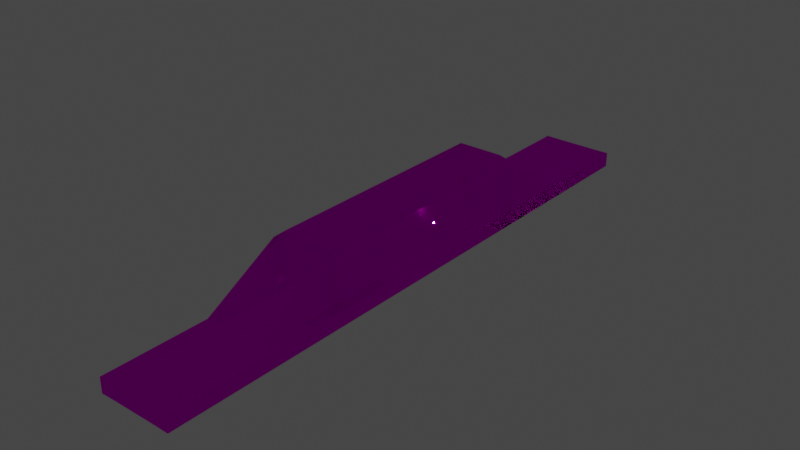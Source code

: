 # Source: segmentTunnel_centered.blend  (saved by Blender 3.4.6; exported with 4.5.12 LTS)
import bpy
from mathutils import Matrix  # noqa: F401  (used for matrix-valued properties, if any)

bpy.ops.wm.read_factory_settings(use_empty=True)
scene = bpy.context.scene
scene.name = 'Scene'

# ---- collections
col_collection = bpy.data.collections.new('Collection'); scene.collection.children.link(col_collection)

# ---- images (referenced by path relative to the original .blend; pixels are not part of the script)
import os
ASSET_DIR = os.environ.get("B2B_ASSET_DIR", "")  # directory of the original .blend (textures are referenced by path, not embedded)
HERE = os.path.dirname(os.path.abspath(__file__))  # packed textures are extracted next to this script under _unpacked/

def load_image(name, relpath, width, height, colorspace="sRGB"):
    """Load a texture the original file referenced (path relative to the .blend, or extracted next to this script)."""
    p = next((c for c in (os.path.join(HERE, relpath), os.path.join(ASSET_DIR, relpath)) if relpath and os.path.exists(c)), "")
    if p:
        img = bpy.data.images.load(p, check_existing=True)
        img.name = name
    else:  # same state as the original file: an image datablock whose file is absent (Cycles renders it pink)
        img = bpy.data.images.new(name, width, height)
        img.source = "FILE"
        img.filepath = "//" + (relpath or name)
    img.colorspace_settings.name = colorspace
    return img
img_glassbricks_basecolor_4k_jpg = load_image('glassbricks_basecolor-4k.jpg', 'glassbricks_basecolor-4k.jpg', 1024, 1024, 'sRGB')
img_glassbricks_height_4k_jpg = load_image('glassbricks_height-4k.jpg', 'glassbricks_height-4k.jpg', 1024, 1024, 'sRGB')
img_glassbricks_normal_4k_jpg = load_image('glassbricks_normal-4k.jpg', 'glassbricks_normal-4k.jpg', 1024, 1024, 'sRGB')

# ---- materials (node trees are filled in below, after node groups)
mat_glass_bricks_damaged = bpy.data.materials.new('Glass bricks damaged')
mat_glass_bricks_damaged.displacement_method = 'BOTH'

# ---- material node trees
mat_glass_bricks_damaged.use_nodes = True; mat_glass_bricks_damaged.node_tree.nodes.clear()
_N = mat_glass_bricks_damaged.node_tree.nodes; _L = mat_glass_bricks_damaged.node_tree.links
n0 = _N.new('ShaderNodeOutputMaterial'); n0.name = 'Material Output'; n0.location = (400, 300)
n1 = _N.new('ShaderNodeMixShader'); n1.name = 'Mix Shader'; n1.location = (180, 276)
n1.inputs[0].default_value = 0.04167
n2 = _N.new('ShaderNodeBsdfAnisotropic'); n2.name = 'Glossy BSDF'; n2.location = (-41, 88)
n2.distribution = 'GGX'
n2.inputs[1].default_value = 0.2385
n3 = _N.new('ShaderNodeDisplacement'); n3.name = 'Displacement'; n3.location = (265, 56)
n3.inputs[2].default_value = 0.03
n4 = _N.new('ShaderNodeBsdfGlass'); n4.name = 'Glass BSDF'; n4.location = (-50, 305)
n4.distribution = 'BECKMANN'
n4.inputs[2].default_value = 1.1
n5 = _N.new('ShaderNodeMapping'); n5.name = 'Mapping'; n5.location = (-1144, -31)
n6 = _N.new('ShaderNodeTexCoord'); n6.name = 'Texture Coordinate'; n6.location = (-1324, -31)
n7 = _N.new('ShaderNodeTexImage'); n7.name = 'Image Texture'; n7.location = (-511, 266)
n7.image = img_glassbricks_basecolor_4k_jpg
n8 = _N.new('ShaderNodeTexImage'); n8.name = 'Image Texture.001'; n8.location = (-114, -137)
n8.image = img_glassbricks_height_4k_jpg
n9 = _N.new('ShaderNodeNormalMap'); n9.name = 'Normal Map'; n9.location = (-209, -30)
n10 = _N.new('ShaderNodeMath'); n10.name = 'Math'; n10.location = (-527, -33)
n10.operation = 'SUBTRACT'
n10.inputs[0].default_value = 1.0
n11 = _N.new('ShaderNodeCombineColor'); n11.name = 'Combine RGB'; n11.location = (-366, -36)
n12 = _N.new('ShaderNodeSeparateColor'); n12.name = 'Separate RGB'; n12.location = (-680, -34)
n13 = _N.new('ShaderNodeTexImage'); n13.name = 'Image Texture.002'; n13.location = (-985, -111)
n13.image = img_glassbricks_normal_4k_jpg
_L.new(n1.outputs[0], n0.inputs[0])
_L.new(n7.outputs[0], n4.inputs[0])
_L.new(n4.outputs[0], n1.inputs[1])
_L.new(n2.outputs[0], n1.inputs[2])
_L.new(n7.outputs[0], n2.inputs[0])
_L.new(n3.outputs[0], n0.inputs[2])
_L.new(n8.outputs[0], n3.inputs[0])
_L.new(n5.outputs[0], n7.inputs[0])
_L.new(n6.outputs[2], n5.inputs[0])
_L.new(n5.outputs[0], n13.inputs[0])
_L.new(n5.outputs[0], n8.inputs[0])
_L.new(n12.outputs[1], n10.inputs[1])
_L.new(n12.outputs[0], n11.inputs[0])
_L.new(n10.outputs[0], n11.inputs[1])
_L.new(n12.outputs[2], n11.inputs[2])
_L.new(n11.outputs[0], n9.inputs[1])
_L.new(n9.outputs[0], n2.inputs[4])
_L.new(n13.outputs[0], n12.inputs[0])
n0.is_active_output = True

# ---- world
world_world = bpy.data.worlds.new('World'); scene.world = world_world
world_world.use_nodes = True; world_world.node_tree.nodes.clear()
_N = world_world.node_tree.nodes; _L = world_world.node_tree.links
n0 = _N.new('ShaderNodeOutputWorld'); n0.name = 'World Output'; n0.location = (300, 300)
n1 = _N.new('ShaderNodeBackground'); n1.name = 'Background'; n1.location = (10, 300)
n1.inputs[0].default_value = (0.05088, 0.05088, 0.05088, 1.0)
_L.new(n1.outputs[0], n0.inputs[0])
n0.is_active_output = True
world_world.color = (0.05088, 0.05088, 0.05088)
world_world.use_sun_shadow = False
world_world.sun_shadow_jitter_overblur = 0.0

# ---- lights
light_light = bpy.data.lights.new('Light', 'POINT')
light_light.transmission_factor = 0.0
light_light.energy = 1000.0
light_light.shadow_soft_size = 0.1
light_light.shadow_maximum_resolution = 0.006
light_light.use_absolute_resolution = True

# ---- meshes
me_cube_007 = bpy.data.meshes.new('Cube.007')
me_cube_007.from_pydata([(-1.0, -1.0, -1.0), (-1.0, -1.0, 1.0), (-1.0, 1.0, -1.0), (-1.0, 1.0, 1.0), (1.0, -1.0, -1.0), (1.0, -1.0, 1.0), (1.0, 1.0, -1.0), (1.0, 1.0, 1.0), (-1.0, 0.0, -1.0), (-1.0, 0.0, 1.0), (1.0, 0.0, -1.0), (1.0, 0.0, 1.0), (-1.0, 0.05, 1.0), (-1.0, 0.1, 1.0), (-1.0, 0.15, 1.0), (-1.0, 0.2, 1.0), (-1.0, 0.25, 1.0), (-1.0, 0.3, 1.0), (-1.0, 0.35, 1.0), (-0.9999, 0.4, 0.9998), (-1.0, 0.45, 1.0), (-1.0, 0.5, 1.0), (-1.0, 0.55, 1.0), (-1.0, 0.6, 1.0), (-1.0, 0.65, 0.9999), (-1.0, 0.7, 1.0), (-1.0, 0.75, 1.0), (-1.0, 0.8, 1.0), (-1.0, 0.85, 1.0), (-1.0, 0.9, 1.0), (-1.0, 0.95, 1.0), (1.0, 0.05, -1.0), (1.0, 0.1, -1.0), (1.0, 0.15, -1.0), (1.0, 0.2, -1.0), (1.0, 0.25, -1.0), (1.0, 0.3, -1.0), (1.0, 0.35, -1.0), (1.0, 0.4, -1.0), (1.0, 0.45, -1.0), (1.0, 0.5, -1.0), (1.0, 0.55, -1.0), (1.0, 0.6, -1.0), (1.0, 0.65, -1.0), (1.0, 0.7, -1.0), (1.0, 0.75, -1.0), (1.0, 0.8, -1.0), (1.0, 0.85, -1.0), (1.0, 0.9, -1.0), (1.0, 0.95, -1.0), (-1.0, 0.95, -1.0), (-1.0, 0.9, -1.0), (-1.0, 0.85, -1.0), (-1.0, 0.8, -1.0), (-1.0, 0.75, -1.0), (-1.0, 0.7, -1.0), (-1.0, 0.65, -1.0), (-1.0, 0.6, -1.0), (-1.0, 0.55, -1.0), (-1.0, 0.5, -1.0), (-1.0, 0.45, -1.0), (-1.0, 0.4, -1.0), (-1.0, 0.35, -1.0), (-1.0, 0.3, -1.0), (-1.0, 0.25, -1.0), (-1.0, 0.2, -1.0), (-1.0, 0.15, -1.0), (-1.0, 0.1, -1.0), (-1.0, 0.05, -1.0), (1.0, 0.95, 1.0), (1.0, 0.9, 1.0), (1.0, 0.85, 1.0), (1.0, 0.8, 1.0), (1.0, 0.75, 1.0), (1.0, 0.7, 1.0), (1.0, 0.65, 1.0), (1.0, 0.6, 1.0), (1.0, 0.55, 1.0), (1.0, 0.5, 1.0), (1.0, 0.45, 1.0), (1.0, 0.4, 1.0), (1.0, 0.35, 1.0), (1.0, 0.3, 1.0), (1.0, 0.25, 1.0), (1.0, 0.2, 1.0), (1.0, 0.15, 1.0), (1.0, 0.1, 1.0), (1.0, 0.05, 1.0), (-1.0, -0.05, -1.0), (-1.0, -0.1, -1.0), (-1.0, -0.15, -1.0), (-1.0, -0.2, -1.0), (-1.0, -0.25, -1.0), (-1.0, -0.3, -1.0), (-1.0, -0.35, -1.0), (-1.0, -0.4, -1.0), (-1.0, -0.45, -1.0), (-1.0, -0.5, -1.0), (-1.0, -0.55, -1.0), (-1.0, -0.6, -1.0), (-1.0, -0.65, -1.0), (-1.0, -0.7, -1.0), (-1.0, -0.75, -1.0), (-1.0, -0.8, -1.0), (-1.0, -0.85, -1.0), (-1.0, -0.9, -1.0), (-1.0, -0.95, -1.0), (1.0, -0.05, 1.0), (1.0, -0.1, 1.0), (1.0, -0.15, 1.0), (1.0, -0.2, 1.0), (1.0, -0.25, 1.0), (1.0, -0.3, 1.0), (1.0, -0.35, 1.0), (1.0, -0.4, 1.0), (1.0, -0.45, 1.0), (1.0, -0.5, 1.0), (1.0, -0.55, 1.0), (1.0, -0.6, 1.0), (1.0, -0.65, 1.0), (1.0, -0.7, 1.0), (1.0, -0.75, 1.0), (1.0, -0.8, 1.0), (1.0, -0.85, 1.0), (1.0, -0.9, 1.0), (1.0, -0.95, 1.0), (-1.0, -0.95, 1.0), (-1.0, -0.9, 1.0), (-1.0, -0.85, 1.0), (-1.0, -0.8, 1.0), (-1.0, -0.75, 1.0), (-1.0, -0.7, 1.0), (-1.0, -0.65, 0.9999), (-1.0, -0.6, 1.0), (-1.0, -0.55, 1.0), (-1.0, -0.5, 1.0), (-1.0, -0.45, 1.0), (-1.0, -0.4, 0.9999), (-1.0, -0.35, 1.0), (-1.0, -0.3, 1.0), (-1.0, -0.25, 1.0), (-1.0, -0.2, 1.0), (-1.0, -0.15, 1.0), (-1.0, -0.1, 1.0), (-1.0, -0.05, 1.0), (1.0, -0.95, -1.0), (1.0, -0.9, -1.0), (1.0, -0.85, -1.0), (1.0, -0.8, -1.0), (1.0, -0.75, -1.0), (1.0, -0.7, -1.0), (1.0, -0.65, -1.0), (1.0, -0.6, -1.0), (1.0, -0.55, -1.0), (1.0, -0.5, -1.0), (1.0, -0.45, -1.0), (1.0, -0.4, -1.0), (1.0, -0.35, -1.0), (1.0, -0.3, -1.0), (1.0, -0.25, -1.0), (1.0, -0.2, -1.0), (1.0, -0.15, -1.0), (1.0, -0.1, -1.0), (1.0, -0.05, -1.0), (0.6, 1.0, -1.0), (0.2, 1.0, -1.0), (-0.2, 1.0, -1.0), (-0.6, 1.0, -1.0), (-0.6, 1.0, 1.0), (-0.2, 1.0, 1.0), (0.2, 1.0, 1.0), (0.6, 1.0, 1.0), (-0.6, -1.0, -1.0), (-0.2, -1.0, -1.0), (0.2, -1.0, -1.0), (0.6, -1.0, -1.0), (0.6, -1.0, 1.0), (0.2, -1.0, 1.0), (-0.2, -1.0, 1.0), (-0.6, -1.0, 1.0), (-0.6, 0.0, 1.0), (-0.2, 0.0, 1.0), (0.2, 0.0, 1.0), (0.6, 0.0, 1.0), (0.6, 0.0, -1.0), (0.2, 0.0, -1.0), (-0.2, 0.0, -1.0), (-0.6, 0.0, -1.0), (0.6, 0.95, -1.0), (0.2, 0.95, -1.0), (-0.2, 0.95, -1.0), (-0.6, 0.95, -1.0), (0.6, 0.9, -1.0), (0.2, 0.9, -1.0), (-0.2, 0.9, -1.0), (-0.6, 0.9, -1.0), (0.6, 0.85, -1.0), (0.2, 0.85, -1.0), (-0.2, 0.85, -1.0), (-0.6, 0.85, -1.0), (0.6, 0.8, -1.0), (0.2, 0.8, -1.0), (-0.2, 0.8, -1.0), (-0.6, 0.8, -1.0), (0.6, 0.75, -1.0), (0.2, 0.75, -1.0), (-0.2, 0.75, -1.0), (-0.6, 0.75, -1.0), (0.6, 0.7, -1.0), (0.2, 0.7, -1.0), (-0.2, 0.7, -1.0), (-0.6, 0.7, -1.0), (0.6, 0.65, -1.0), (0.2, 0.65, -1.0), (-0.2, 0.65, -1.0), (-0.6, 0.65, -1.0), (0.6, 0.6, -1.0), (0.2, 0.6, -1.0), (-0.2, 0.6, -1.0), (-0.6, 0.6, -1.0), (0.6, 0.55, -1.0), (0.2, 0.55, -1.0), (-0.2, 0.55, -1.0), (-0.6, 0.55, -1.0), (0.6, 0.5, -1.0), (0.2, 0.5, -1.0), (-0.2, 0.5, -1.0), (-0.6, 0.5, -1.0), (0.6, 0.45, -1.0), (0.2, 0.45, -1.0), (-0.2, 0.45, -1.0), (-0.6, 0.45, -1.0), (0.6, 0.4, -1.0), (0.2, 0.4, -1.0), (-0.2, 0.4, -1.0), (-0.6, 0.4, -1.0), (0.6, 0.35, -1.0), (0.2, 0.35, -1.0), (-0.2, 0.35, -1.0), (-0.6, 0.35, -1.0), (0.6, 0.3, -1.0), (0.2, 0.3, -1.0), (-0.2, 0.3, -1.0), (-0.6, 0.3, -1.0), (0.6, 0.25, -1.0), (0.2, 0.25, -1.0), (-0.2, 0.25, -1.0), (-0.6, 0.25, -1.0), (0.6, 0.2, -1.0), (0.2, 0.2, -1.0), (-0.2, 0.2, -1.0), (-0.6, 0.2, -1.0), (0.6, 0.15, -1.0), (0.2, 0.15, -1.0), (-0.2, 0.15, -1.0), (-0.6, 0.15, -1.0), (0.6, 0.1, -1.0), (0.2, 0.1, -1.0), (-0.2, 0.1, -1.0), (-0.6, 0.1, -1.0), (0.6, 0.05, -1.0), (0.2, 0.05, -1.0), (-0.2, 0.05, -1.0), (-0.6, 0.05, -1.0), (-0.6, 0.95, 1.0), (-0.2, 0.95, 1.0), (0.2, 0.95, 1.0), (0.6, 0.95, 1.0), (-0.6, 0.9, 1.0), (-0.2, 0.9, 1.0), (0.2, 0.9, 1.0), (0.6, 0.9, 1.0), (-0.6, 0.85, 1.0), (-0.2, 0.85, 1.0), (0.2, 0.85, 1.0), (0.6, 0.85, 1.0), (-0.6, 0.8, 1.0), (-0.2, 0.8, 1.0), (0.2, 0.8, 1.0), (0.6, 0.8, 1.0), (-0.6, 0.75, 1.0), (-0.2, 0.75, 1.0), (0.2, 0.75, 1.0), (0.6, 0.75, 1.0), (-0.6, 0.7, 1.0), (-0.2, 0.7, 1.0), (0.2, 0.7, 1.0), (0.6, 0.7, 1.0), (-0.6, 0.65, 1.0), (-0.2, 0.65, 1.0), (0.2, 0.65, 1.0), (0.6, 0.65, 1.0), (-0.6, 0.6, 1.0), (-0.2, 0.6, 1.0), (0.2, 0.6, 1.0), (0.6, 0.6, 1.0), (-0.6, 0.55, 1.0), (-0.2, 0.55, 1.0), (0.2, 0.55, 1.0), (0.6, 0.55, 1.0), (-0.6, 0.5, 1.0), (-0.2, 0.5, 1.0), (0.2, 0.5, 1.0), (0.6, 0.5, 1.0), (-0.6, 0.45, 1.0), (-0.2, 0.45, 1.0), (0.2, 0.45, 1.0), (0.6, 0.45, 1.0), (-0.6, 0.4, 1.0), (-0.2, 0.4, 1.0), (0.2, 0.4, 1.0), (0.6, 0.4, 1.0), (-0.6, 0.35, 1.0), (-0.2, 0.35, 1.0), (0.2, 0.35, 1.0), (0.6, 0.35, 1.0), (-0.6, 0.3, 1.0), (-0.2, 0.3, 1.0), (0.2, 0.3, 1.0), (0.6, 0.3, 1.0), (-0.6, 0.25, 1.0), (-0.2, 0.25, 1.0), (0.2, 0.25, 1.0), (0.6, 0.25, 1.0), (-0.6, 0.2, 1.0), (-0.2, 0.2, 1.0), (0.2, 0.2, 1.0), (0.6, 0.2, 1.0), (-0.6, 0.15, 1.0), (-0.2, 0.15, 1.0), (0.2, 0.15, 1.0), (0.6, 0.15, 1.0), (-0.6, 0.1, 1.0), (-0.2, 0.1, 1.0), (0.2, 0.1, 1.0), (0.6, 0.1, 1.0), (-0.6, 0.05, 1.0), (-0.2, 0.05, 1.0), (0.2, 0.05, 1.0), (0.6, 0.05, 1.0), (-0.6, -0.05, 1.0), (-0.2, -0.05, 1.0), (0.2, -0.05, 1.0), (0.6, -0.05, 1.0), (-0.6, -0.1, 1.0), (-0.2, -0.1, 1.0), (0.2, -0.1, 1.0), (0.6, -0.1, 1.0), (-0.6, -0.15, 1.0), (-0.2, -0.15, 1.0), (0.2, -0.15, 1.0), (0.6, -0.15, 1.0), (-0.6, -0.2, 1.0), (-0.2, -0.2, 1.0), (0.2, -0.2, 1.0), (0.6, -0.2, 1.0), (-0.6, -0.25, 1.0), (-0.2, -0.25, 1.0), (0.2, -0.25, 1.0), (0.6, -0.25, 1.0), (-0.6, -0.3, 1.0), (-0.2, -0.3, 1.0), (0.2, -0.3, 1.0), (0.6, -0.3, 1.0), (-0.6, -0.35, 1.0), (-0.2, -0.35, 1.0), (0.2, -0.35, 1.0), (0.6, -0.35, 1.0), (-0.6, -0.4, 1.0), (-0.2, -0.4, 1.0), (0.2, -0.4, 1.0), (0.6, -0.4, 1.0), (-0.6, -0.45, 1.0), (-0.2, -0.45, 1.0), (0.2, -0.45, 1.0), (0.6, -0.45, 1.0), (-0.6, -0.5, 1.0), (-0.2, -0.5, 1.0), (0.2, -0.5, 1.0), (0.6, -0.5, 1.0), (-0.6, -0.55, 1.0), (-0.2, -0.55, 1.0), (0.2, -0.55, 1.0), (0.6, -0.55, 1.0), (-0.6, -0.6, 1.0), (-0.2, -0.6, 1.0), (0.2, -0.6, 1.0), (0.6, -0.6, 1.0), (-0.6, -0.65, 1.0), (-0.2, -0.65, 1.0), (0.2, -0.65, 1.0), (0.6, -0.65, 1.0), (-0.6, -0.7, 1.0), (-0.2, -0.7, 1.0), (0.2, -0.7, 1.0), (0.6, -0.7, 1.0), (-0.6, -0.75, 1.0), (-0.2, -0.75, 1.0), (0.2, -0.75, 1.0), (0.6, -0.75, 1.0), (-0.6, -0.8, 1.0), (-0.2, -0.8, 1.0), (0.2, -0.8, 1.0), (0.6, -0.8, 1.0), (-0.6, -0.85, 1.0), (-0.2, -0.85, 1.0), (0.2, -0.85, 1.0), (0.6, -0.85, 1.0), (-0.6, -0.9, 1.0), (-0.2, -0.9, 1.0), (0.2, -0.9, 1.0), (0.6, -0.9, 1.0), (-0.6, -0.95, 1.0), (-0.2, -0.95, 1.0), (0.2, -0.95, 1.0), (0.6, -0.95, 1.0), (0.6, -0.05, -1.0), (0.2, -0.05, -1.0), (-0.2, -0.05, -1.0), (-0.6, -0.05, -1.0), (0.6, -0.1, -1.0), (0.2, -0.1, -1.0), (-0.2, -0.1, -1.0), (-0.6, -0.1, -1.0), (0.6, -0.15, -1.0), (0.2, -0.15, -1.0), (-0.2, -0.15, -1.0), (-0.6, -0.15, -1.0), (0.6, -0.2, -1.0), (0.2, -0.2, -1.0), (-0.2, -0.2, -1.0), (-0.6, -0.2, -1.0), (0.6, -0.25, -1.0), (0.2, -0.25, -1.0), (-0.2, -0.25, -1.0), (-0.6, -0.25, -1.0), (0.6, -0.3, -1.0), (0.2, -0.3, -1.0), (-0.2, -0.3, -1.0), (-0.6, -0.3, -1.0), (0.6, -0.35, -1.0), (0.2, -0.35, -1.0), (-0.2, -0.35, -1.0), (-0.6, -0.35, -1.0), (0.6, -0.4, -1.0), (0.2, -0.4, -1.0), (-0.2, -0.4, -1.0), (-0.6, -0.4, -1.0), (0.6, -0.45, -1.0), (0.2, -0.45, -1.0), (-0.2, -0.45, -1.0), (-0.6, -0.45, -1.0), (0.6, -0.5, -1.0), (0.2, -0.5, -1.0), (-0.2, -0.5, -1.0), (-0.6, -0.5, -1.0), (0.6, -0.55, -1.0), (0.2, -0.55, -1.0), (-0.2, -0.55, -1.0), (-0.6, -0.55, -1.0), (0.6, -0.6, -1.0), (0.2, -0.6, -1.0), (-0.2, -0.6, -1.0), (-0.6, -0.6, -1.0), (0.6, -0.65, -1.0), (0.2, -0.65, -1.0), (-0.2, -0.65, -1.0), (-0.6, -0.65, -1.0), (0.6, -0.7, -1.0), (0.2, -0.7, -1.0), (-0.2, -0.7, -1.0), (-0.6, -0.7, -1.0), (0.6, -0.75, -1.0), (0.2, -0.75, -1.0), (-0.2, -0.75, -1.0), (-0.6, -0.75, -1.0), (0.6, -0.8, -1.0), (0.2, -0.8, -1.0), (-0.2, -0.8, -1.0), (-0.6, -0.8, -1.0), (0.6, -0.85, -1.0), (0.2, -0.85, -1.0), (-0.2, -0.85, -1.0), (-0.6, -0.85, -1.0), (0.6, -0.9, -1.0), (0.2, -0.9, -1.0), (-0.2, -0.9, -1.0), (-0.6, -0.9, -1.0), (0.6, -0.95, -1.0), (0.2, -0.95, -1.0), (-0.2, -0.95, -1.0), (-0.6, -0.95, -1.0), (-1.0, -0.05, 6.685), (-1.0, 0.0, 6.685), (1.0, 0.05, 6.685), (1.0, 0.0, 6.685), (0.6, 0.0, 8.2), (-1.0, 0.05, 6.685), (-1.0, 0.1, 6.685), (-1.0, 0.15, 6.685), (-1.0, 0.2, 6.685), (1.0, 0.2, 6.685), (1.0, 0.15, 6.685), (1.0, 0.1, 6.685), (0.6, 0.2, 8.2), (0.6, 0.15, 8.2), (0.6, 0.1, 8.2), (0.6, 0.05, 8.2), (1.0, -0.05, 6.685), (1.0, -0.1, 6.685), (1.0, -0.15, 6.685), (1.0, -0.2, 6.685), (-1.0, -0.2, 6.685), (-1.0, -0.15, 6.685), (-1.0, -0.1, 6.685), (0.6, -0.05, 8.2), (0.6, -0.1, 8.2), (0.6, -0.15, 8.2), (0.6, -0.2, 8.2), (-0.6003, 0.0, 8.2), (-0.6003, 0.2, 8.2), (-0.6003, 0.15, 8.2), (-0.6003, 0.1, 8.2), (-0.6003, 0.05, 8.2), (-0.6003, -0.05, 8.2), (-0.6003, -0.1, 8.2), (-0.6003, -0.15, 8.2), (-0.6003, -0.2, 8.2), (0.6, -0.05, 6.622), (0.6, -0.1, 6.622), (1.0, -0.15, 5.378), (1.0, -0.1, 5.378), (0.6, 0.15, 6.622), (0.6, 0.1, 6.622), (1.0, -0.05, 5.378), (1.0, 0.0, 5.378), (1.0, -0.2, 5.378), (0.6, 0.2, 6.622), (0.6, 0.0, 6.622), (0.6, 0.05, 6.622), (0.6, -0.2, 6.622), (0.6, -0.15, 6.622), (1.0, 0.2, 5.378), (1.0, 0.15, 5.378), (1.0, 0.1, 5.378), (1.0, 0.05, 5.378), (-0.6003, -0.15, 6.606), (-0.6003, -0.1, 6.606), (-0.6003, 0.05, 6.606), (-0.6003, 0.1, 6.606), (-1.0, -0.2, 5.411), (-0.6003, -0.2, 6.606), (-1.0, 0.0, 5.411), (-1.0, 0.05, 5.411), (-0.6003, 0.15, 6.606), (-1.0, 0.1, 5.411), (-0.6003, -0.05, 6.606), (-1.0, 0.15, 5.411), (-1.0, 0.2, 5.411), (-0.6003, 0.2, 6.606), (-0.6003, 0.0, 6.606), (-1.0, -0.15, 5.411), (-1.0, -0.1, 5.411), (-1.0, -0.05, 5.411), (1.0, 0.2, 1.0), (1.0, 0.4, 1.0), (-0.9999, 0.5, 0.9996), (-0.9999, 0.2, 0.9996), (1.0, 0.5, 1.0), (1.0, 0.2, 1.0), (-0.9999, -0.2, 0.9997), (-0.9999, -0.5, 0.9997), (1.0, -0.5, 1.0), (1.0, -0.2, 1.0), (-1.0, -0.4, 5.411), (-0.6003, -0.4, 6.606), (-0.6003, -0.4, 8.2), (0.6, -0.4, 8.2), (1.0, -0.4, 6.685), (-1.0, -0.4, 6.685), (1.0, -0.4, 5.378), (0.6, -0.4, 6.622), (0.6, 0.4, 8.2), (1.0, 0.4, 6.685), (-1.0, 0.4, 6.685), (-0.6003, 0.4, 8.2), (0.6, 0.4, 6.622), (-0.6003, 0.4, 6.606), (1.0, 0.4, 5.378), (-1.0, 0.4, 5.411)], [], [(50, 30, 3, 2), (164, 171, 7, 6), (145, 125, 5, 4), (172, 179, 1, 0), (488, 145, 4, 175), (412, 126, 1, 179), (557, 555, 498, 499), (260, 31, 10, 184), (31, 87, 11, 10), (88, 144, 9, 8), (6, 7, 69, 49), (49, 69, 70, 48), (48, 70, 71, 47), (47, 71, 72, 46), (46, 72, 73, 45), (45, 73, 74, 44), (44, 74, 75, 43), (43, 75, 76, 42), (42, 76, 77, 41), (41, 77, 78, 40), (40, 78, 79, 39), (39, 79, 80, 38), (38, 80, 81, 37), (37, 81, 82, 36), (36, 82, 83, 35), (35, 83, 84, 34), (34, 84, 85, 33), (33, 85, 86, 32), (32, 86, 87, 31), (164, 6, 49, 188), (188, 49, 48, 192), (192, 48, 47, 196), (196, 47, 46, 200), (200, 46, 45, 204), (204, 45, 44, 208), (208, 44, 43, 212), (212, 43, 42, 216), (216, 42, 41, 220), (220, 41, 40, 224), (224, 40, 39, 228), (228, 39, 38, 232), (232, 38, 37, 236), (236, 37, 36, 240), (240, 36, 35, 244), (244, 35, 34, 248), (248, 34, 33, 252), (252, 33, 32, 256), (256, 32, 31, 260), (168, 3, 30, 264), (264, 30, 29, 268), (268, 29, 28, 272), (272, 28, 27, 276), (276, 27, 26, 280), (280, 26, 25, 284), (284, 25, 24, 288), (288, 24, 23, 292), (292, 23, 22, 296), (296, 22, 21, 300), (300, 21, 20, 304), (304, 20, 19, 308), (308, 19, 18, 312), (312, 18, 17, 316), (316, 17, 16, 320), (320, 16, 15, 324), (541, 540, 551, 546), (547, 556, 524, 525), (355, 110, 114, 371), (8, 9, 12, 68), (68, 12, 13, 67), (67, 13, 14, 66), (66, 14, 15, 65), (65, 15, 16, 64), (64, 16, 17, 63), (63, 17, 18, 62), (62, 18, 19, 61), (61, 19, 20, 60), (60, 20, 21, 59), (59, 21, 22, 58), (58, 22, 23, 57), (57, 23, 24, 56), (56, 24, 25, 55), (55, 25, 26, 54), (54, 26, 27, 53), (53, 27, 28, 52), (52, 28, 29, 51), (51, 29, 30, 50), (0, 1, 126, 106), (106, 126, 127, 105), (105, 127, 128, 104), (104, 128, 129, 103), (103, 129, 130, 102), (102, 130, 131, 101), (101, 131, 132, 100), (100, 132, 133, 99), (99, 133, 134, 98), (98, 134, 135, 97), (97, 135, 136, 96), (96, 136, 137, 95), (95, 137, 138, 94), (94, 138, 139, 93), (93, 139, 140, 92), (92, 140, 141, 91), (91, 141, 142, 90), (90, 142, 143, 89), (89, 143, 144, 88), (555, 553, 497, 498), (549, 554, 521, 522), (553, 552, 493, 497), (536, 530, 510, 511), (352, 141, 140, 356), (356, 140, 139, 360), (360, 139, 138, 364), (364, 138, 137, 368), (368, 137, 136, 372), (372, 136, 135, 376), (376, 135, 134, 380), (380, 134, 133, 384), (384, 133, 132, 388), (388, 132, 131, 392), (392, 131, 130, 396), (396, 130, 129, 400), (400, 129, 128, 404), (404, 128, 127, 408), (408, 127, 126, 412), (184, 10, 163, 416), (416, 163, 162, 420), (420, 162, 161, 424), (424, 161, 160, 428), (428, 160, 159, 432), (432, 159, 158, 436), (436, 158, 157, 440), (440, 157, 156, 444), (444, 156, 155, 448), (448, 155, 154, 452), (452, 154, 153, 456), (456, 153, 152, 460), (460, 152, 151, 464), (464, 151, 150, 468), (468, 150, 149, 472), (472, 149, 148, 476), (476, 148, 147, 480), (480, 147, 146, 484), (484, 146, 145, 488), (10, 11, 107, 163), (163, 107, 108, 162), (162, 108, 109, 161), (161, 109, 110, 160), (160, 110, 111, 159), (159, 111, 112, 158), (158, 112, 113, 157), (157, 113, 114, 156), (156, 114, 115, 155), (155, 115, 116, 154), (154, 116, 117, 153), (153, 117, 118, 152), (152, 118, 119, 151), (151, 119, 120, 150), (150, 120, 121, 149), (149, 121, 122, 148), (148, 122, 123, 147), (147, 123, 124, 146), (146, 124, 125, 145), (105, 487, 491, 106), (487, 486, 490, 491), (486, 485, 489, 490), (485, 484, 488, 489), (104, 483, 487, 105), (483, 482, 486, 487), (482, 481, 485, 486), (481, 480, 484, 485), (103, 479, 483, 104), (479, 478, 482, 483), (478, 477, 481, 482), (477, 476, 480, 481), (102, 475, 479, 103), (475, 474, 478, 479), (474, 473, 477, 478), (473, 472, 476, 477), (101, 471, 475, 102), (471, 470, 474, 475), (470, 469, 473, 474), (469, 468, 472, 473), (100, 467, 471, 101), (467, 466, 470, 471), (466, 465, 469, 470), (465, 464, 468, 469), (99, 463, 467, 100), (463, 462, 466, 467), (462, 461, 465, 466), (461, 460, 464, 465), (98, 459, 463, 99), (459, 458, 462, 463), (458, 457, 461, 462), (457, 456, 460, 461), (97, 455, 459, 98), (455, 454, 458, 459), (454, 453, 457, 458), (453, 452, 456, 457), (96, 451, 455, 97), (451, 450, 454, 455), (450, 449, 453, 454), (449, 448, 452, 453), (95, 447, 451, 96), (447, 446, 450, 451), (446, 445, 449, 450), (445, 444, 448, 449), (94, 443, 447, 95), (443, 442, 446, 447), (442, 441, 445, 446), (441, 440, 444, 445), (93, 439, 443, 94), (439, 438, 442, 443), (438, 437, 441, 442), (437, 436, 440, 441), (92, 435, 439, 93), (435, 434, 438, 439), (434, 433, 437, 438), (433, 432, 436, 437), (91, 431, 435, 92), (431, 430, 434, 435), (430, 429, 433, 434), (429, 428, 432, 433), (90, 427, 431, 91), (427, 426, 430, 431), (426, 425, 429, 430), (425, 424, 428, 429), (89, 423, 427, 90), (423, 422, 426, 427), (422, 421, 425, 426), (421, 420, 424, 425), (88, 419, 423, 89), (419, 418, 422, 423), (418, 417, 421, 422), (417, 416, 420, 421), (8, 187, 419, 88), (187, 186, 418, 419), (186, 185, 417, 418), (185, 184, 416, 417), (124, 411, 415, 125), (411, 410, 414, 415), (410, 409, 413, 414), (409, 408, 412, 413), (123, 407, 411, 124), (407, 406, 410, 411), (406, 405, 409, 410), (405, 404, 408, 409), (122, 403, 407, 123), (403, 402, 406, 407), (402, 401, 405, 406), (401, 400, 404, 405), (121, 399, 403, 122), (399, 398, 402, 403), (398, 397, 401, 402), (397, 396, 400, 401), (120, 395, 399, 121), (395, 394, 398, 399), (394, 393, 397, 398), (393, 392, 396, 397), (119, 391, 395, 120), (391, 390, 394, 395), (390, 389, 393, 394), (389, 388, 392, 393), (118, 387, 391, 119), (387, 386, 390, 391), (386, 385, 389, 390), (385, 384, 388, 389), (117, 383, 387, 118), (383, 382, 386, 387), (382, 381, 385, 386), (381, 380, 384, 385), (116, 379, 383, 117), (379, 378, 382, 383), (378, 377, 381, 382), (377, 376, 380, 381), (115, 375, 379, 116), (375, 374, 378, 379), (374, 373, 377, 378), (373, 372, 376, 377), (114, 371, 375, 115), (371, 370, 374, 375), (370, 369, 373, 374), (369, 368, 372, 373), (113, 367, 371, 114), (367, 366, 370, 371), (366, 365, 369, 370), (365, 364, 368, 369), (112, 363, 367, 113), (363, 362, 366, 367), (362, 361, 365, 366), (361, 360, 364, 365), (111, 359, 363, 112), (359, 358, 362, 363), (358, 357, 361, 362), (357, 356, 360, 361), (110, 355, 359, 111), (355, 354, 358, 359), (354, 353, 357, 358), (353, 352, 356, 357), (505, 504, 520, 521), (351, 350, 354, 355), (350, 349, 353, 354), (349, 348, 352, 353), (530, 531, 509, 510), (347, 346, 350, 351), (346, 345, 349, 350), (345, 344, 348, 349), (546, 547, 525, 526), (343, 342, 346, 347), (342, 341, 345, 346), (341, 340, 344, 345), (531, 534, 508, 509), (183, 182, 342, 343), (182, 181, 341, 342), (181, 180, 340, 341), (516, 515, 524, 525), (335, 334, 338, 339), (334, 333, 337, 338), (333, 332, 336, 337), (534, 535, 495, 508), (331, 330, 334, 335), (330, 329, 333, 334), (329, 328, 332, 333), (548, 549, 522, 523), (327, 326, 330, 331), (326, 325, 329, 330), (325, 324, 328, 329), (83, 323, 327, 84), (323, 322, 326, 327), (322, 321, 325, 326), (321, 320, 324, 325), (82, 319, 323, 83), (319, 318, 322, 323), (318, 317, 321, 322), (317, 316, 320, 321), (81, 315, 319, 82), (315, 314, 318, 319), (314, 313, 317, 318), (313, 312, 316, 317), (80, 311, 315, 81), (311, 310, 314, 315), (310, 309, 313, 314), (309, 308, 312, 313), (79, 307, 311, 80), (307, 306, 310, 311), (306, 305, 309, 310), (305, 304, 308, 309), (78, 303, 307, 79), (303, 302, 306, 307), (302, 301, 305, 306), (301, 300, 304, 305), (77, 299, 303, 78), (299, 298, 302, 303), (298, 297, 301, 302), (297, 296, 300, 301), (76, 295, 299, 77), (295, 294, 298, 299), (294, 293, 297, 298), (293, 292, 296, 297), (75, 291, 295, 76), (291, 290, 294, 295), (290, 289, 293, 294), (289, 288, 292, 293), (74, 287, 291, 75), (287, 286, 290, 291), (286, 285, 289, 290), (285, 284, 288, 289), (73, 283, 287, 74), (283, 282, 286, 287), (282, 281, 285, 286), (281, 280, 284, 285), (72, 279, 283, 73), (279, 278, 282, 283), (278, 277, 281, 282), (277, 276, 280, 281), (71, 275, 279, 72), (275, 274, 278, 279), (274, 273, 277, 278), (273, 272, 276, 277), (70, 271, 275, 71), (271, 270, 274, 275), (270, 269, 273, 274), (269, 268, 272, 273), (69, 267, 271, 70), (267, 266, 270, 271), (266, 265, 269, 270), (265, 264, 268, 269), (7, 171, 267, 69), (171, 170, 266, 267), (170, 169, 265, 266), (169, 168, 264, 265), (67, 259, 263, 68), (259, 258, 262, 263), (258, 257, 261, 262), (257, 256, 260, 261), (66, 255, 259, 67), (255, 254, 258, 259), (254, 253, 257, 258), (253, 252, 256, 257), (65, 251, 255, 66), (251, 250, 254, 255), (250, 249, 253, 254), (249, 248, 252, 253), (64, 247, 251, 65), (247, 246, 250, 251), (246, 245, 249, 250), (245, 244, 248, 249), (63, 243, 247, 64), (243, 242, 246, 247), (242, 241, 245, 246), (241, 240, 244, 245), (62, 239, 243, 63), (239, 238, 242, 243), (238, 237, 241, 242), (237, 236, 240, 241), (61, 235, 239, 62), (235, 234, 238, 239), (234, 233, 237, 238), (233, 232, 236, 237), (60, 231, 235, 61), (231, 230, 234, 235), (230, 229, 233, 234), (229, 228, 232, 233), (59, 227, 231, 60), (227, 226, 230, 231), (226, 225, 229, 230), (225, 224, 228, 229), (58, 223, 227, 59), (223, 222, 226, 227), (222, 221, 225, 226), (221, 220, 224, 225), (57, 219, 223, 58), (219, 218, 222, 223), (218, 217, 221, 222), (217, 216, 220, 221), (56, 215, 219, 57), (215, 214, 218, 219), (214, 213, 217, 218), (213, 212, 216, 217), (55, 211, 215, 56), (211, 210, 214, 215), (210, 209, 213, 214), (209, 208, 212, 213), (54, 207, 211, 55), (207, 206, 210, 211), (206, 205, 209, 210), (205, 204, 208, 209), (53, 203, 207, 54), (203, 202, 206, 207), (202, 201, 205, 206), (201, 200, 204, 205), (52, 199, 203, 53), (199, 198, 202, 203), (198, 197, 201, 202), (197, 196, 200, 201), (51, 195, 199, 52), (195, 194, 198, 199), (194, 193, 197, 198), (193, 192, 196, 197), (50, 191, 195, 51), (191, 190, 194, 195), (190, 189, 193, 194), (189, 188, 192, 193), (2, 167, 191, 50), (167, 166, 190, 191), (166, 165, 189, 190), (165, 164, 188, 189), (68, 263, 187, 8), (263, 262, 186, 187), (262, 261, 185, 186), (261, 260, 184, 185), (141, 352, 368, 137), (339, 338, 182, 183), (338, 337, 181, 182), (337, 336, 180, 181), (125, 415, 176, 5), (415, 414, 177, 176), (414, 413, 178, 177), (413, 412, 179, 178), (106, 491, 172, 0), (491, 490, 173, 172), (490, 489, 174, 173), (489, 488, 175, 174), (4, 5, 176, 175), (175, 176, 177, 174), (174, 177, 178, 173), (173, 178, 179, 172), (2, 3, 168, 167), (167, 168, 169, 166), (166, 169, 170, 165), (165, 170, 171, 164), (523, 497, 493, 519), (520, 500, 499, 521), (521, 499, 498, 522), (522, 498, 497, 523), (519, 493, 492, 524), (524, 492, 514, 525), (525, 514, 513, 526), (526, 513, 512, 527), (510, 517, 518, 511), (509, 516, 517, 510), (508, 515, 516, 509), (495, 496, 515, 508), (503, 506, 507, 494), (502, 505, 506, 503), (501, 504, 505, 502), (494, 507, 496, 495), (528, 529, 547, 556), (558, 557, 499, 500), (533, 539, 548, 549), (554, 559, 520, 521), (560, 548, 523, 519), (561, 550, 512, 513), (556, 560, 519, 524), (562, 561, 513, 514), (543, 542, 501, 502), (552, 563, 492, 493), (500, 584, 19, 567), (563, 562, 514, 492), (544, 543, 502, 503), (551, 546, 526, 527), (545, 544, 503, 494), (506, 505, 521, 522), (84, 327, 311, 565), (535, 545, 494, 495), (327, 537, 586, 311), (511, 518, 577, 578), (550, 141, 137, 574), (11, 87, 545, 535), (537, 559, 587, 586), (347, 351, 541, 529), (87, 86, 544, 545), (86, 85, 543, 544), (335, 339, 539, 533), (85, 84, 542, 543), (351, 355, 540, 541), (183, 343, 528, 538), (107, 11, 535, 534), (331, 335, 533, 532), (108, 107, 534, 531), (109, 108, 531, 530), (343, 347, 529, 528), (110, 109, 530, 536), (327, 331, 532, 537), (339, 183, 538, 539), (324, 15, 558, 559), (352, 348, 546, 551), (144, 143, 562, 563), (9, 144, 563, 552), (143, 142, 561, 562), (340, 180, 560, 556), (142, 141, 550, 561), (180, 336, 548, 560), (328, 324, 559, 554), (15, 14, 557, 558), (551, 540, 581, 575), (336, 332, 549, 548), (348, 344, 547, 546), (12, 9, 552, 553), (332, 328, 554, 549), (13, 12, 553, 555), (344, 340, 556, 547), (14, 13, 555, 557), (537, 532, 554, 559), (538, 528, 556, 560), (515, 496, 519, 524), (539, 538, 560, 548), (496, 507, 523, 519), (529, 541, 546, 547), (518, 517, 526, 527), (532, 533, 549, 554), (507, 506, 522, 523), (517, 516, 525, 526), (311, 327, 564, 565), (327, 504, 501, 564), (300, 324, 567, 566), (504, 501, 583, 582), (327, 303, 568, 569), (504, 327, 569, 501), (376, 352, 570, 571), (352, 527, 512, 570), (355, 518, 511, 573), (379, 355, 573, 572), (581, 577, 576, 575), (574, 575, 576, 579), (581, 580, 578, 577), (371, 114, 580, 581), (137, 368, 575, 574), (512, 550, 574, 579), (540, 355, 371, 581), (518, 527, 576, 577), (536, 511, 578, 580), (527, 512, 579, 576), (110, 536, 580, 114), (352, 551, 575, 368), (582, 586, 587, 585), (588, 586, 582, 583), (587, 589, 584, 585), (565, 311, 586, 588), (308, 585, 584, 19), (501, 542, 588, 583), (567, 324, 308, 19), (559, 558, 589, 587), (324, 308, 585, 520), (520, 504, 582, 585), (542, 84, 565, 588), (558, 500, 584, 589), (371, 391, 577), (368, 576, 388), (137, 132, 579), (388, 368, 137, 132), (576, 579, 132, 388), (368, 576, 579, 137), (114, 578, 119), (391, 371, 114, 119), (577, 391, 119, 578), (371, 577, 578, 114), (311, 582, 291), (500, 520, 585, 584), (565, 75, 583), (311, 582, 583, 565), (582, 583, 75, 291), (291, 311, 565, 75), (585, 288, 24, 584), (19, 584, 24), (288, 308, 19, 24), (308, 288, 585)])
_uv = me_cube_007.uv_layers.new(name='automap')
_uv.uv.foreach_set('vector', [15.06, -33.28, 15.06, -2.612, 15.82, -2.612, 15.82, -33.28, 9.779, -33.28, 9.779, -2.612, 15.91, -2.612, 15.91, -33.28, -14.08, -33.28, -14.08, -2.612, -14.84, -2.612, -14.84, -33.28, -8.621, -33.28, -8.621, -2.612, -14.75, -2.612, -14.75, -33.28, 9.779, -14.08, 15.91, -14.08, 15.91, -14.84, 9.779, -14.84, -8.621, -14.08, -14.75, -14.08, -14.75, -14.84, -8.621, -14.84, 2.79, 65.02, 2.024, 65.02, 2.024, 84.55, 2.79, 84.55, 9.779, 1.257, 15.91, 1.257, 15.91, 0.4902, 9.779, 0.4902, 1.257, -33.28, 1.257, -2.612, 0.4902, -2.612, 0.4902, -33.28, -0.2765, -33.28, -0.2765, -2.612, 0.4902, -2.612, 0.4902, -33.28, 15.82, -33.28, 15.82, -2.612, 15.06, -2.612, 15.06, -33.28, 15.06, -33.28, 15.06, -2.612, 14.29, -2.612, 14.29, -33.28, 14.29, -33.28, 14.29, -2.612, 13.52, -2.612, 13.52, -33.28, 13.52, -33.28, 13.52, -2.612, 12.76, -2.612, 12.76, -33.28, 12.76, -33.28, 12.76, -2.612, 11.99, -2.612, 11.99, -33.28, 11.99, -33.28, 11.99, -2.612, 11.22, -2.612, 11.22, -33.28, 11.22, -33.28, 11.22, -2.612, 10.46, -2.612, 10.46, -33.28, 10.46, -33.28, 10.46, -2.612, 9.69, -2.612, 9.69, -33.28, 9.69, -33.28, 9.69, -2.612, 8.924, -2.612, 8.924, -33.28, 8.924, -33.28, 8.924, -2.612, 8.157, -2.612, 8.157, -33.28, 8.157, -33.28, 8.157, -2.612, 7.39, -2.612, 7.39, -33.28, 7.39, -33.28, 7.39, -2.612, 6.624, -2.612, 6.624, -33.28, 6.624, -33.28, 6.624, -2.612, 5.857, -2.612, 5.857, -33.28, 5.857, -33.28, 5.857, -2.612, 5.09, -2.612, 5.09, -33.28, 5.09, -33.28, 5.09, -2.612, 4.324, -2.612, 4.324, -33.28, 4.324, -33.28, 4.324, -2.612, 3.557, -2.612, 3.557, -33.28, 3.557, -33.28, 3.557, -2.612, 2.79, -2.612, 2.79, -33.28, 2.79, -33.28, 2.79, -2.612, 2.024, -2.612, 2.024, -33.28, 2.024, -33.28, 2.024, -2.612, 1.257, -2.612, 1.257, -33.28, 9.779, 15.82, 15.91, 15.82, 15.91, 15.06, 9.779, 15.06, 9.779, 15.06, 15.91, 15.06, 15.91, 14.29, 9.779, 14.29, 9.779, 14.29, 15.91, 14.29, 15.91, 13.52, 9.779, 13.52, 9.779, 13.52, 15.91, 13.52, 15.91, 12.76, 9.779, 12.76, 9.779, 12.76, 15.91, 12.76, 15.91, 11.99, 9.779, 11.99, 9.779, 11.99, 15.91, 11.99, 15.91, 11.22, 9.779, 11.22, 9.779, 11.22, 15.91, 11.22, 15.91, 10.46, 9.779, 10.46, 9.779, 10.46, 15.91, 10.46, 15.91, 9.69, 9.779, 9.69, 9.779, 9.69, 15.91, 9.69, 15.91, 8.924, 9.779, 8.924, 9.779, 8.924, 15.91, 8.924, 15.91, 8.157, 9.779, 8.157, 9.779, 8.157, 15.91, 8.157, 15.91, 7.39, 9.779, 7.39, 9.779, 7.39, 15.91, 7.39, 15.91, 6.624, 9.779, 6.624, 9.779, 6.624, 15.91, 6.624, 15.91, 5.857, 9.779, 5.857, 9.779, 5.857, 15.91, 5.857, 15.91, 5.09, 9.779, 5.09, 9.779, 5.09, 15.91, 5.09, 15.91, 4.324, 9.779, 4.324, 9.779, 4.324, 15.91, 4.324, 15.91, 3.557, 9.779, 3.557, 9.779, 3.557, 15.91, 3.557, 15.91, 2.79, 9.779, 2.79, 9.779, 2.79, 15.91, 2.79, 15.91, 2.024, 9.779, 2.024, 9.779, 2.024, 15.91, 2.024, 15.91, 1.257, 9.779, 1.257, -8.621, 15.82, -14.75, 15.82, -14.75, 15.06, -8.621, 15.06, -8.621, 15.06, -14.75, 15.06, -14.75, 14.29, -8.621, 14.29, -8.621, 14.29, -14.75, 14.29, -14.75, 13.52, -8.621, 13.52, -8.621, 13.52, -14.75, 13.52, -14.75, 12.76, -8.621, 12.76, -8.621, 12.76, -14.75, 12.76, -14.75, 11.99, -8.621, 11.99, -8.621, 11.99, -14.75, 11.99, -14.75, 11.22, -8.621, 11.22, -8.621, 11.22, -14.75, 11.22, -14.75, 10.46, -8.621, 10.46, -8.621, 10.46, -14.75, 10.46, -14.75, 9.69, -8.621, 9.69, -8.621, 9.69, -14.75, 9.69, -14.75, 8.924, -8.621, 8.924, -8.621, 8.924, -14.75, 8.924, -14.75, 8.157, -8.621, 8.157, -8.621, 8.157, -14.75, 8.157, -14.75, 7.39, -8.621, 7.39, -8.621, 7.39, -14.75, 7.39, -14.75, 6.624, -8.621, 6.624, -8.621, 6.624, -14.75, 6.624, -14.75, 5.857, -8.621, 5.857, -8.621, 5.857, -14.75, 5.857, -14.75, 5.09, -8.621, 5.09, -8.621, 5.09, -14.75, 5.09, -14.75, 4.324, -8.621, 4.324, -8.621, 4.324, -14.75, 4.324, -14.75, 3.557, -8.621, 3.557, 9.779, -1.81, 9.779, -2.576, -8.625, -2.576, -8.625, -1.81, -1.043, 83.34, -0.2765, 83.34, -0.2765, 107.8, -1.043, 107.8, 9.779, -2.576, 15.91, -2.576, 15.91, -5.643, 9.779, -5.643, 0.4902, -33.28, 0.4902, -2.612, 1.257, -2.612, 1.257, -33.28, 1.257, -33.28, 1.257, -2.612, 2.024, -2.612, 2.024, -33.28, 2.024, -33.28, 2.024, -2.612, 2.79, -2.612, 2.79, -33.28, 2.79, -33.28, 2.79, -2.612, 3.557, -2.612, 3.557, -33.28, 3.557, -33.28, 3.557, -2.612, 4.324, -2.612, 4.324, -33.28, 4.324, -33.28, 4.324, -2.612, 5.09, -2.612, 5.09, -33.28, 5.09, -33.28, 5.09, -2.612, 5.857, -2.612, 5.857, -33.28, 5.857, -33.28, 5.857, -2.612, 6.624, -2.616, 6.624, -33.28, 6.624, -33.28, 6.624, -2.616, 7.39, -2.612, 7.39, -33.28, 7.39, -33.28, 7.39, -2.612, 8.157, -2.612, 8.157, -33.28, 8.157, -33.28, 8.157, -2.612, 8.924, -2.612, 8.924, -33.28, 8.924, -33.28, 8.924, -2.612, 9.69, -2.612, 9.69, -33.28, 9.69, -33.28, 9.69, -2.612, 10.46, -2.615, 10.46, -33.28, 10.46, -33.28, 10.46, -2.615, 11.22, -2.612, 11.22, -33.28, 11.22, -33.28, 11.22, -2.612, 11.99, -2.612, 11.99, -33.28, 11.99, -33.28, 11.99, -2.612, 12.76, -2.612, 12.76, -33.28, 12.76, -33.28, 12.76, -2.612, 13.52, -2.612, 13.52, -33.28, 13.52, -33.28, 13.52, -2.612, 14.29, -2.612, 14.29, -33.28, 14.29, -33.28, 14.29, -2.612, 15.06, -2.612, 15.06, -33.28, -14.84, -33.28, -14.84, -2.612, -14.08, -2.612, -14.08, -33.28, -14.08, -33.28, -14.08, -2.612, -13.31, -2.612, -13.31, -33.28, -13.31, -33.28, -13.31, -2.612, -12.54, -2.612, -12.54, -33.28, -12.54, -33.28, -12.54, -2.612, -11.78, -2.612, -11.78, -33.28, -11.78, -33.28, -11.78, -2.612, -11.01, -2.612, -11.01, -33.28, -11.01, -33.28, -11.01, -2.612, -10.24, -2.612, -10.24, -33.28, -10.24, -33.28, -10.24, -2.612, -9.476, -2.615, -9.476, -33.28, -9.476, -33.28, -9.476, -2.615, -8.71, -2.612, -8.71, -33.28, -8.71, -33.28, -8.71, -2.612, -7.943, -2.612, -7.943, -33.28, -7.943, -33.28, -7.943, -2.612, -7.176, -2.612, -7.176, -33.28, -7.176, -33.28, -7.176, -2.612, -6.41, -2.612, -6.41, -33.28, -6.41, -33.28, -6.41, -2.612, -5.643, -2.615, -5.643, -33.28, -5.643, -33.28, -5.643, -2.615, -4.876, -2.612, -4.876, -33.28, -4.876, -33.28, -4.876, -2.612, -4.11, -2.612, -4.11, -33.28, -4.11, -33.28, -4.11, -2.612, -3.343, -2.612, -3.343, -33.28, -3.343, -33.28, -3.343, -2.612, -2.576, -2.612, -2.576, -33.28, -2.576, -33.28, -2.576, -2.612, -1.81, -2.612, -1.81, -33.28, -1.81, -33.28, -1.81, -2.612, -1.043, -2.612, -1.043, -33.28, -1.043, -33.28, -1.043, -2.612, -0.2765, -2.612, -0.2765, -33.28, 2.024, 65.02, 1.257, 65.02, 1.257, 84.55, 2.024, 84.55, 2.024, 83.34, 2.79, 83.34, 2.79, 107.8, 2.024, 107.8, 1.257, 65.02, 0.4902, 65.02, 0.4902, 84.55, 1.257, 84.55, -2.576, 64.52, -1.81, 64.52, -1.81, 84.55, -2.576, 84.55, -8.621, -2.576, -14.75, -2.576, -14.75, -3.343, -8.621, -3.343, -8.621, -3.343, -14.75, -3.343, -14.75, -4.11, -8.621, -4.11, -8.621, -4.11, -14.75, -4.11, -14.75, -4.876, -8.621, -4.876, -8.621, -4.876, -14.75, -4.876, -14.75, -5.643, -8.621, -5.643, -8.621, -5.643, -14.75, -5.643, -14.75, -6.41, -8.621, -6.41, -8.621, -6.41, -14.75, -6.41, -14.75, -7.176, -8.621, -7.176, -8.621, -7.176, -14.75, -7.176, -14.75, -7.943, -8.621, -7.943, -8.621, -7.943, -14.75, -7.943, -14.75, -8.71, -8.621, -8.71, -8.621, -8.71, -14.75, -8.71, -14.75, -9.476, -8.621, -9.476, -8.621, -9.476, -14.75, -9.476, -14.75, -10.24, -8.621, -10.24, -8.621, -10.24, -14.75, -10.24, -14.75, -11.01, -8.621, -11.01, -8.621, -11.01, -14.75, -11.01, -14.75, -11.78, -8.621, -11.78, -8.621, -11.78, -14.75, -11.78, -14.75, -12.54, -8.621, -12.54, -8.621, -12.54, -14.75, -12.54, -14.75, -13.31, -8.621, -13.31, -8.621, -13.31, -14.75, -13.31, -14.75, -14.08, -8.621, -14.08, 9.779, 0.4902, 15.91, 0.4902, 15.91, -0.2765, 9.779, -0.2765, 9.779, -0.2765, 15.91, -0.2765, 15.91, -1.043, 9.779, -1.043, 9.779, -1.043, 15.91, -1.043, 15.91, -1.81, 9.779, -1.81, 9.779, -1.81, 15.91, -1.81, 15.91, -2.576, 9.779, -2.576, 9.779, -2.576, 15.91, -2.576, 15.91, -3.343, 9.779, -3.343, 9.779, -3.343, 15.91, -3.343, 15.91, -4.11, 9.779, -4.11, 9.779, -4.11, 15.91, -4.11, 15.91, -4.876, 9.779, -4.876, 9.779, -4.876, 15.91, -4.876, 15.91, -5.643, 9.779, -5.643, 9.779, -5.643, 15.91, -5.643, 15.91, -6.41, 9.779, -6.41, 9.779, -6.41, 15.91, -6.41, 15.91, -7.176, 9.779, -7.176, 9.779, -7.176, 15.91, -7.176, 15.91, -7.943, 9.779, -7.943, 9.779, -7.943, 15.91, -7.943, 15.91, -8.71, 9.779, -8.71, 9.779, -8.71, 15.91, -8.71, 15.91, -9.476, 9.779, -9.476, 9.779, -9.476, 15.91, -9.476, 15.91, -10.24, 9.779, -10.24, 9.779, -10.24, 15.91, -10.24, 15.91, -11.01, 9.779, -11.01, 9.779, -11.01, 15.91, -11.01, 15.91, -11.78, 9.779, -11.78, 9.779, -11.78, 15.91, -11.78, 15.91, -12.54, 9.779, -12.54, 9.779, -12.54, 15.91, -12.54, 15.91, -13.31, 9.779, -13.31, 9.779, -13.31, 15.91, -13.31, 15.91, -14.08, 9.779, -14.08, 0.4902, -33.28, 0.4902, -2.612, -0.2765, -2.612, -0.2765, -33.28, -0.2765, -33.28, -0.2765, -2.612, -1.043, -2.612, -1.043, -33.28, -1.043, -33.28, -1.043, -2.612, -1.81, -2.612, -1.81, -33.28, -1.81, -33.28, -1.81, -2.612, -2.576, -2.612, -2.576, -33.28, -2.576, -33.28, -2.576, -2.612, -3.343, -2.612, -3.343, -33.28, -3.343, -33.28, -3.343, -2.612, -4.11, -2.612, -4.11, -33.28, -4.11, -33.28, -4.11, -2.612, -4.876, -2.612, -4.876, -33.28, -4.876, -33.28, -4.876, -2.612, -5.643, -2.612, -5.643, -33.28, -5.643, -33.28, -5.643, -2.612, -6.41, -2.612, -6.41, -33.28, -6.41, -33.28, -6.41, -2.612, -7.176, -2.612, -7.176, -33.28, -7.176, -33.28, -7.176, -2.612, -7.943, -2.612, -7.943, -33.28, -7.943, -33.28, -7.943, -2.612, -8.71, -2.612, -8.71, -33.28, -8.71, -33.28, -8.71, -2.612, -9.476, -2.612, -9.476, -33.28, -9.476, -33.28, -9.476, -2.612, -10.24, -2.612, -10.24, -33.28, -10.24, -33.28, -10.24, -2.612, -11.01, -2.612, -11.01, -33.28, -11.01, -33.28, -11.01, -2.612, -11.78, -2.612, -11.78, -33.28, -11.78, -33.28, -11.78, -2.612, -12.54, -2.612, -12.54, -33.28, -12.54, -33.28, -12.54, -2.612, -13.31, -2.612, -13.31, -33.28, -13.31, -33.28, -13.31, -2.612, -14.08, -2.612, -14.08, -33.28, -14.75, -13.31, -8.621, -13.31, -8.621, -14.08, -14.75, -14.08, -8.621, -13.31, -2.488, -13.31, -2.488, -14.08, -8.621, -14.08, -2.488, -13.31, 3.645, -13.31, 3.645, -14.08, -2.488, -14.08, 3.645, -13.31, 9.779, -13.31, 9.779, -14.08, 3.645, -14.08, -14.75, -12.54, -8.621, -12.54, -8.621, -13.31, -14.75, -13.31, -8.621, -12.54, -2.488, -12.54, -2.488, -13.31, -8.621, -13.31, -2.488, -12.54, 3.645, -12.54, 3.645, -13.31, -2.488, -13.31, 3.645, -12.54, 9.779, -12.54, 9.779, -13.31, 3.645, -13.31, -14.75, -11.78, -8.621, -11.78, -8.621, -12.54, -14.75, -12.54, -8.621, -11.78, -2.488, -11.78, -2.488, -12.54, -8.621, -12.54, -2.488, -11.78, 3.645, -11.78, 3.645, -12.54, -2.488, -12.54, 3.645, -11.78, 9.779, -11.78, 9.779, -12.54, 3.645, -12.54, -14.75, -11.01, -8.621, -11.01, -8.621, -11.78, -14.75, -11.78, -8.621, -11.01, -2.488, -11.01, -2.488, -11.78, -8.621, -11.78, -2.488, -11.01, 3.645, -11.01, 3.645, -11.78, -2.488, -11.78, 3.645, -11.01, 9.779, -11.01, 9.779, -11.78, 3.645, -11.78, -14.75, -10.24, -8.621, -10.24, -8.621, -11.01, -14.75, -11.01, -8.621, -10.24, -2.488, -10.24, -2.488, -11.01, -8.621, -11.01, -2.488, -10.24, 3.645, -10.24, 3.645, -11.01, -2.488, -11.01, 3.645, -10.24, 9.779, -10.24, 9.779, -11.01, 3.645, -11.01, -14.75, -9.476, -8.621, -9.476, -8.621, -10.24, -14.75, -10.24, -8.621, -9.476, -2.488, -9.476, -2.488, -10.24, -8.621, -10.24, -2.488, -9.476, 3.645, -9.476, 3.645, -10.24, -2.488, -10.24, 3.645, -9.476, 9.779, -9.476, 9.779, -10.24, 3.645, -10.24, -14.75, -8.71, -8.621, -8.71, -8.621, -9.476, -14.75, -9.476, -8.621, -8.71, -2.488, -8.71, -2.488, -9.476, -8.621, -9.476, -2.488, -8.71, 3.645, -8.71, 3.645, -9.476, -2.488, -9.476, 3.645, -8.71, 9.779, -8.71, 9.779, -9.476, 3.645, -9.476, -14.75, -7.943, -8.621, -7.943, -8.621, -8.71, -14.75, -8.71, -8.621, -7.943, -2.488, -7.943, -2.488, -8.71, -8.621, -8.71, -2.488, -7.943, 3.645, -7.943, 3.645, -8.71, -2.488, -8.71, 3.645, -7.943, 9.779, -7.943, 9.779, -8.71, 3.645, -8.71, -14.75, -7.176, -8.621, -7.176, -8.621, -7.943, -14.75, -7.943, -8.621, -7.176, -2.488, -7.176, -2.488, -7.943, -8.621, -7.943, -2.488, -7.176, 3.645, -7.176, 3.645, -7.943, -2.488, -7.943, 3.645, -7.176, 9.779, -7.176, 9.779, -7.943, 3.645, -7.943, -14.75, -6.41, -8.621, -6.41, -8.621, -7.176, -14.75, -7.176, -8.621, -6.41, -2.488, -6.41, -2.488, -7.176, -8.621, -7.176, -2.488, -6.41, 3.645, -6.41, 3.645, -7.176, -2.488, -7.176, 3.645, -6.41, 9.779, -6.41, 9.779, -7.176, 3.645, -7.176, -14.75, -5.643, -8.621, -5.643, -8.621, -6.41, -14.75, -6.41, -8.621, -5.643, -2.488, -5.643, -2.488, -6.41, -8.621, -6.41, -2.488, -5.643, 3.645, -5.643, 3.645, -6.41, -2.488, -6.41, 3.645, -5.643, 9.779, -5.643, 9.779, -6.41, 3.645, -6.41, -14.75, -4.876, -8.621, -4.876, -8.621, -5.643, -14.75, -5.643, -8.621, -4.876, -2.488, -4.876, -2.488, -5.643, -8.621, -5.643, -2.488, -4.876, 3.645, -4.876, 3.645, -5.643, -2.488, -5.643, 3.645, -4.876, 9.779, -4.876, 9.779, -5.643, 3.645, -5.643, -14.75, -4.11, -8.621, -4.11, -8.621, -4.876, -14.75, -4.876, -8.621, -4.11, -2.488, -4.11, -2.488, -4.876, -8.621, -4.876, -2.488, -4.11, 3.645, -4.11, 3.645, -4.876, -2.488, -4.876, 3.645, -4.11, 9.779, -4.11, 9.779, -4.876, 3.645, -4.876, -14.75, -3.343, -8.621, -3.343, -8.621, -4.11, -14.75, -4.11, -8.621, -3.343, -2.488, -3.343, -2.488, -4.11, -8.621, -4.11, -2.488, -3.343, 3.645, -3.343, 3.645, -4.11, -2.488, -4.11, 3.645, -3.343, 9.779, -3.343, 9.779, -4.11, 3.645, -4.11, -14.75, -2.576, -8.621, -2.576, -8.621, -3.343, -14.75, -3.343, -8.621, -2.576, -2.488, -2.576, -2.488, -3.343, -8.621, -3.343, -2.488, -2.576, 3.645, -2.576, 3.645, -3.343, -2.488, -3.343, 3.645, -2.576, 9.779, -2.576, 9.779, -3.343, 3.645, -3.343, -14.75, -1.81, -8.621, -1.81, -8.621, -2.576, -14.75, -2.576, -8.621, -1.81, -2.488, -1.81, -2.488, -2.576, -8.621, -2.576, -2.488, -1.81, 3.645, -1.81, 3.645, -2.576, -2.488, -2.576, 3.645, -1.81, 9.779, -1.81, 9.779, -2.576, 3.645, -2.576, -14.75, -1.043, -8.621, -1.043, -8.621, -1.81, -14.75, -1.81, -8.621, -1.043, -2.488, -1.043, -2.488, -1.81, -8.621, -1.81, -2.488, -1.043, 3.645, -1.043, 3.645, -1.81, -2.488, -1.81, 3.645, -1.043, 9.779, -1.043, 9.779, -1.81, 3.645, -1.81, -14.75, -0.2765, -8.621, -0.2765, -8.621, -1.043, -14.75, -1.043, -8.621, -0.2765, -2.488, -0.2765, -2.488, -1.043, -8.621, -1.043, -2.488, -0.2765, 3.645, -0.2765, 3.645, -1.043, -2.488, -1.043, 3.645, -0.2765, 9.779, -0.2765, 9.779, -1.043, 3.645, -1.043, -14.75, 0.4902, -8.621, 0.4902, -8.621, -0.2765, -14.75, -0.2765, -8.621, 0.4902, -2.488, 0.4902, -2.488, -0.2765, -8.621, -0.2765, -2.488, 0.4902, 3.645, 0.4902, 3.645, -0.2765, -2.488, -0.2765, 3.645, 0.4902, 9.779, 0.4902, 9.779, -0.2765, 3.645, -0.2765, 15.91, -13.31, 9.779, -13.31, 9.779, -14.08, 15.91, -14.08, 9.779, -13.31, 3.645, -13.31, 3.645, -14.08, 9.779, -14.08, 3.645, -13.31, -2.488, -13.31, -2.488, -14.08, 3.645, -14.08, -2.488, -13.31, -8.621, -13.31, -8.621, -14.08, -2.488, -14.08, 15.91, -12.54, 9.779, -12.54, 9.779, -13.31, 15.91, -13.31, 9.779, -12.54, 3.645, -12.54, 3.645, -13.31, 9.779, -13.31, 3.645, -12.54, -2.488, -12.54, -2.488, -13.31, 3.645, -13.31, -2.488, -12.54, -8.621, -12.54, -8.621, -13.31, -2.488, -13.31, 15.91, -11.78, 9.779, -11.78, 9.779, -12.54, 15.91, -12.54, 9.779, -11.78, 3.645, -11.78, 3.645, -12.54, 9.779, -12.54, 3.645, -11.78, -2.488, -11.78, -2.488, -12.54, 3.645, -12.54, -2.488, -11.78, -8.621, -11.78, -8.621, -12.54, -2.488, -12.54, 15.91, -11.01, 9.779, -11.01, 9.779, -11.78, 15.91, -11.78, 9.779, -11.01, 3.645, -11.01, 3.645, -11.78, 9.779, -11.78, 3.645, -11.01, -2.488, -11.01, -2.488, -11.78, 3.645, -11.78, -2.488, -11.01, -8.621, -11.01, -8.621, -11.78, -2.488, -11.78, 15.91, -10.24, 9.779, -10.24, 9.779, -11.01, 15.91, -11.01, 9.779, -10.24, 3.645, -10.24, 3.645, -11.01, 9.779, -11.01, 3.645, -10.24, -2.488, -10.24, -2.488, -11.01, 3.645, -11.01, -2.488, -10.24, -8.621, -10.24, -8.621, -11.01, -2.488, -11.01, 15.91, -9.476, 9.779, -9.476, 9.779, -10.24, 15.91, -10.24, 9.779, -9.476, 3.645, -9.476, 3.645, -10.24, 9.779, -10.24, 3.645, -9.476, -2.488, -9.476, -2.488, -10.24, 3.645, -10.24, -2.488, -9.476, -8.621, -9.476, -8.621, -10.24, -2.488, -10.24, 15.91, -8.71, 9.779, -8.71, 9.779, -9.476, 15.91, -9.476, 9.779, -8.71, 3.645, -8.71, 3.645, -9.476, 9.779, -9.476, 3.645, -8.71, -2.488, -8.71, -2.488, -9.476, 3.645, -9.476, -2.488, -8.71, -8.621, -8.71, -8.621, -9.476, -2.488, -9.476, 15.91, -7.943, 9.779, -7.943, 9.779, -8.71, 15.91, -8.71, 9.779, -7.943, 3.645, -7.943, 3.645, -8.71, 9.779, -8.71, 3.645, -7.943, -2.488, -7.943, -2.488, -8.71, 3.645, -8.71, -2.488, -7.943, -8.621, -7.943, -8.621, -8.71, -2.488, -8.71, 15.91, -7.176, 9.779, -7.176, 9.779, -7.943, 15.91, -7.943, 9.779, -7.176, 3.645, -7.176, 3.645, -7.943, 9.779, -7.943, 3.645, -7.176, -2.488, -7.176, -2.488, -7.943, 3.645, -7.943, -2.488, -7.176, -8.621, -7.176, -8.621, -7.943, -2.488, -7.943, 15.91, -6.41, 9.779, -6.41, 9.779, -7.176, 15.91, -7.176, 9.779, -6.41, 3.645, -6.41, 3.645, -7.176, 9.779, -7.176, 3.645, -6.41, -2.488, -6.41, -2.488, -7.176, 3.645, -7.176, -2.488, -6.41, -8.621, -6.41, -8.621, -7.176, -2.488, -7.176, 15.91, -5.643, 9.779, -5.643, 9.779, -6.41, 15.91, -6.41, 9.779, -5.643, 3.645, -5.643, 3.645, -6.41, 9.779, -6.41, 3.645, -5.643, -2.488, -5.643, -2.488, -6.41, 3.645, -6.41, -2.488, -5.643, -8.621, -5.643, -8.621, -6.41, -2.488, -6.41, 15.91, -4.876, 9.779, -4.876, 9.779, -5.643, 15.91, -5.643, 9.779, -4.876, 3.645, -4.876, 3.645, -5.643, 9.779, -5.643, 3.645, -4.876, -2.488, -4.876, -2.488, -5.643, 3.645, -5.643, -2.488, -4.876, -8.621, -4.876, -8.621, -5.643, -2.488, -5.643, 15.91, -4.11, 9.779, -4.11, 9.779, -4.876, 15.91, -4.876, 9.779, -4.11, 3.645, -4.11, 3.645, -4.876, 9.779, -4.876, 3.645, -4.11, -2.488, -4.11, -2.488, -4.876, 3.645, -4.876, -2.488, -4.11, -8.621, -4.11, -8.621, -4.876, -2.488, -4.876, 15.91, -3.343, 9.779, -3.343, 9.779, -4.11, 15.91, -4.11, 9.779, -3.343, 3.645, -3.343, 3.645, -4.11, 9.779, -4.11, 3.645, -3.343, -2.488, -3.343, -2.488, -4.11, 3.645, -4.11, -2.488, -3.343, -8.621, -3.343, -8.621, -4.11, -2.488, -4.11, 15.91, -2.576, 9.779, -2.576, 9.779, -3.343, 15.91, -3.343, 9.779, -2.576, 3.645, -2.576, 3.645, -3.343, 9.779, -3.343, 3.645, -2.576, -2.488, -2.576, -2.488, -3.343, 3.645, -3.343, -2.488, -2.576, -8.621, -2.576, -8.621, -3.343, -2.488, -3.343, 9.779, 2.79, 9.779, 3.557, -8.625, 3.557, -8.625, 2.79, 9.779, -1.81, 3.645, -1.81, 3.645, -2.576, 9.779, -2.576, 3.645, -1.81, -2.488, -1.81, -2.488, -2.576, 3.645, -2.576, -2.488, -1.81, -8.621, -1.81, -8.621, -2.576, -2.488, -2.576, -1.81, 64.52, -1.043, 64.52, -1.043, 84.55, -1.81, 84.55, 9.779, -1.043, 3.645, -1.043, 3.645, -1.81, 9.779, -1.81, 3.645, -1.043, -2.488, -1.043, -2.488, -1.81, 3.645, -1.81, -2.488, -1.043, -8.621, -1.043, -8.621, -1.81, -2.488, -1.81, -1.81, 83.34, -1.043, 83.34, -1.043, 107.8, -1.81, 107.8, 9.779, -0.2765, 3.645, -0.2765, 3.645, -1.043, 9.779, -1.043, 3.645, -0.2765, -2.488, -0.2765, -2.488, -1.043, 3.645, -1.043, -2.488, -0.2765, -8.621, -0.2765, -8.621, -1.043, -2.488, -1.043, -1.043, 64.52, -0.2765, 64.52, -0.2765, 84.55, -1.043, 84.55, 9.779, 0.4902, 3.645, 0.4902, 3.645, -0.2765, 9.779, -0.2765, 3.645, 0.4902, -2.488, 0.4902, -2.488, -0.2765, 3.645, -0.2765, -2.488, 0.4902, -8.621, 0.4902, -8.621, -0.2765, -2.488, -0.2765, 9.779, -1.043, 9.779, -0.2765, -8.625, -0.2765, -8.625, -1.043, 9.779, 2.024, 3.645, 2.024, 3.645, 1.257, 9.779, 1.257, 3.645, 2.024, -2.488, 2.024, -2.488, 1.257, 3.645, 1.257, -2.488, 2.024, -8.621, 2.024, -8.621, 1.257, -2.488, 1.257, -0.2765, 64.52, 0.4902, 64.52, 0.4902, 84.55, -0.2765, 84.55, 9.779, 2.79, 3.645, 2.79, 3.645, 2.024, 9.779, 2.024, 3.645, 2.79, -2.488, 2.79, -2.488, 2.024, 3.645, 2.024, -2.488, 2.79, -8.621, 2.79, -8.621, 2.024, -2.488, 2.024, 1.257, 83.34, 2.024, 83.34, 2.024, 107.8, 1.257, 107.8, 9.779, 3.557, 3.645, 3.557, 3.645, 2.79, 9.779, 2.79, 3.645, 3.557, -2.488, 3.557, -2.488, 2.79, 3.645, 2.79, -2.488, 3.557, -8.621, 3.557, -8.621, 2.79, -2.488, 2.79, 15.91, 4.324, 9.779, 4.324, 9.779, 3.557, 15.91, 3.557, 9.779, 4.324, 3.645, 4.324, 3.645, 3.557, 9.779, 3.557, 3.645, 4.324, -2.488, 4.324, -2.488, 3.557, 3.645, 3.557, -2.488, 4.324, -8.621, 4.324, -8.621, 3.557, -2.488, 3.557, 15.91, 5.09, 9.779, 5.09, 9.779, 4.324, 15.91, 4.324, 9.779, 5.09, 3.645, 5.09, 3.645, 4.324, 9.779, 4.324, 3.645, 5.09, -2.488, 5.09, -2.488, 4.324, 3.645, 4.324, -2.488, 5.09, -8.621, 5.09, -8.621, 4.324, -2.488, 4.324, 15.91, 5.857, 9.779, 5.857, 9.779, 5.09, 15.91, 5.09, 9.779, 5.857, 3.645, 5.857, 3.645, 5.09, 9.779, 5.09, 3.645, 5.857, -2.488, 5.857, -2.488, 5.09, 3.645, 5.09, -2.488, 5.857, -8.621, 5.857, -8.621, 5.09, -2.488, 5.09, 15.91, 6.624, 9.779, 6.624, 9.779, 5.857, 15.91, 5.857, 9.779, 6.624, 3.645, 6.624, 3.645, 5.857, 9.779, 5.857, 3.645, 6.624, -2.488, 6.624, -2.488, 5.857, 3.645, 5.857, -2.488, 6.624, -8.621, 6.624, -8.621, 5.857, -2.488, 5.857, 15.91, 7.39, 9.779, 7.39, 9.779, 6.624, 15.91, 6.624, 9.779, 7.39, 3.645, 7.39, 3.645, 6.624, 9.779, 6.624, 3.645, 7.39, -2.488, 7.39, -2.488, 6.624, 3.645, 6.624, -2.488, 7.39, -8.621, 7.39, -8.621, 6.624, -2.488, 6.624, 15.91, 8.157, 9.779, 8.157, 9.779, 7.39, 15.91, 7.39, 9.779, 8.157, 3.645, 8.157, 3.645, 7.39, 9.779, 7.39, 3.645, 8.157, -2.488, 8.157, -2.488, 7.39, 3.645, 7.39, -2.488, 8.157, -8.621, 8.157, -8.621, 7.39, -2.488, 7.39, 15.91, 8.924, 9.779, 8.924, 9.779, 8.157, 15.91, 8.157, 9.779, 8.924, 3.645, 8.924, 3.645, 8.157, 9.779, 8.157, 3.645, 8.924, -2.488, 8.924, -2.488, 8.157, 3.645, 8.157, -2.488, 8.924, -8.621, 8.924, -8.621, 8.157, -2.488, 8.157, 15.91, 9.69, 9.779, 9.69, 9.779, 8.924, 15.91, 8.924, 9.779, 9.69, 3.645, 9.69, 3.645, 8.924, 9.779, 8.924, 3.645, 9.69, -2.488, 9.69, -2.488, 8.924, 3.645, 8.924, -2.488, 9.69, -8.621, 9.69, -8.621, 8.924, -2.488, 8.924, 15.91, 10.46, 9.779, 10.46, 9.779, 9.69, 15.91, 9.69, 9.779, 10.46, 3.645, 10.46, 3.645, 9.69, 9.779, 9.69, 3.645, 10.46, -2.488, 10.46, -2.488, 9.69, 3.645, 9.69, -2.488, 10.46, -8.621, 10.46, -8.621, 9.69, -2.488, 9.69, 15.91, 11.22, 9.779, 11.22, 9.779, 10.46, 15.91, 10.46, 9.779, 11.22, 3.645, 11.22, 3.645, 10.46, 9.779, 10.46, 3.645, 11.22, -2.488, 11.22, -2.488, 10.46, 3.645, 10.46, -2.488, 11.22, -8.621, 11.22, -8.621, 10.46, -2.488, 10.46, 15.91, 11.99, 9.779, 11.99, 9.779, 11.22, 15.91, 11.22, 9.779, 11.99, 3.645, 11.99, 3.645, 11.22, 9.779, 11.22, 3.645, 11.99, -2.488, 11.99, -2.488, 11.22, 3.645, 11.22, -2.488, 11.99, -8.621, 11.99, -8.621, 11.22, -2.488, 11.22, 15.91, 12.76, 9.779, 12.76, 9.779, 11.99, 15.91, 11.99, 9.779, 12.76, 3.645, 12.76, 3.645, 11.99, 9.779, 11.99, 3.645, 12.76, -2.488, 12.76, -2.488, 11.99, 3.645, 11.99, -2.488, 12.76, -8.621, 12.76, -8.621, 11.99, -2.488, 11.99, 15.91, 13.52, 9.779, 13.52, 9.779, 12.76, 15.91, 12.76, 9.779, 13.52, 3.645, 13.52, 3.645, 12.76, 9.779, 12.76, 3.645, 13.52, -2.488, 13.52, -2.488, 12.76, 3.645, 12.76, -2.488, 13.52, -8.621, 13.52, -8.621, 12.76, -2.488, 12.76, 15.91, 14.29, 9.779, 14.29, 9.779, 13.52, 15.91, 13.52, 9.779, 14.29, 3.645, 14.29, 3.645, 13.52, 9.779, 13.52, 3.645, 14.29, -2.488, 14.29, -2.488, 13.52, 3.645, 13.52, -2.488, 14.29, -8.621, 14.29, -8.621, 13.52, -2.488, 13.52, 15.91, 15.06, 9.779, 15.06, 9.779, 14.29, 15.91, 14.29, 9.779, 15.06, 3.645, 15.06, 3.645, 14.29, 9.779, 14.29, 3.645, 15.06, -2.488, 15.06, -2.488, 14.29, 3.645, 14.29, -2.488, 15.06, -8.621, 15.06, -8.621, 14.29, -2.488, 14.29, 15.91, 15.82, 9.779, 15.82, 9.779, 15.06, 15.91, 15.06, 9.779, 15.82, 3.645, 15.82, 3.645, 15.06, 9.779, 15.06, 3.645, 15.82, -2.488, 15.82, -2.488, 15.06, 3.645, 15.06, -2.488, 15.82, -8.621, 15.82, -8.621, 15.06, -2.488, 15.06, -14.75, 2.024, -8.621, 2.024, -8.621, 1.257, -14.75, 1.257, -8.621, 2.024, -2.488, 2.024, -2.488, 1.257, -8.621, 1.257, -2.488, 2.024, 3.645, 2.024, 3.645, 1.257, -2.488, 1.257, 3.645, 2.024, 9.779, 2.024, 9.779, 1.257, 3.645, 1.257, -14.75, 2.79, -8.621, 2.79, -8.621, 2.024, -14.75, 2.024, -8.621, 2.79, -2.488, 2.79, -2.488, 2.024, -8.621, 2.024, -2.488, 2.79, 3.645, 2.79, 3.645, 2.024, -2.488, 2.024, 3.645, 2.79, 9.779, 2.79, 9.779, 2.024, 3.645, 2.024, -14.75, 3.557, -8.621, 3.557, -8.621, 2.79, -14.75, 2.79, -8.621, 3.557, -2.488, 3.557, -2.488, 2.79, -8.621, 2.79, -2.488, 3.557, 3.645, 3.557, 3.645, 2.79, -2.488, 2.79, 3.645, 3.557, 9.779, 3.557, 9.779, 2.79, 3.645, 2.79, -14.75, 4.324, -8.621, 4.324, -8.621, 3.557, -14.75, 3.557, -8.621, 4.324, -2.488, 4.324, -2.488, 3.557, -8.621, 3.557, -2.488, 4.324, 3.645, 4.324, 3.645, 3.557, -2.488, 3.557, 3.645, 4.324, 9.779, 4.324, 9.779, 3.557, 3.645, 3.557, -14.75, 5.09, -8.621, 5.09, -8.621, 4.324, -14.75, 4.324, -8.621, 5.09, -2.488, 5.09, -2.488, 4.324, -8.621, 4.324, -2.488, 5.09, 3.645, 5.09, 3.645, 4.324, -2.488, 4.324, 3.645, 5.09, 9.779, 5.09, 9.779, 4.324, 3.645, 4.324, -14.75, 5.857, -8.621, 5.857, -8.621, 5.09, -14.75, 5.09, -8.621, 5.857, -2.488, 5.857, -2.488, 5.09, -8.621, 5.09, -2.488, 5.857, 3.645, 5.857, 3.645, 5.09, -2.488, 5.09, 3.645, 5.857, 9.779, 5.857, 9.779, 5.09, 3.645, 5.09, -14.75, 6.624, -8.621, 6.624, -8.621, 5.857, -14.75, 5.857, -8.621, 6.624, -2.488, 6.624, -2.488, 5.857, -8.621, 5.857, -2.488, 6.624, 3.645, 6.624, 3.645, 5.857, -2.488, 5.857, 3.645, 6.624, 9.779, 6.624, 9.779, 5.857, 3.645, 5.857, -14.75, 7.39, -8.621, 7.39, -8.621, 6.624, -14.75, 6.624, -8.621, 7.39, -2.488, 7.39, -2.488, 6.624, -8.621, 6.624, -2.488, 7.39, 3.645, 7.39, 3.645, 6.624, -2.488, 6.624, 3.645, 7.39, 9.779, 7.39, 9.779, 6.624, 3.645, 6.624, -14.75, 8.157, -8.621, 8.157, -8.621, 7.39, -14.75, 7.39, -8.621, 8.157, -2.488, 8.157, -2.488, 7.39, -8.621, 7.39, -2.488, 8.157, 3.645, 8.157, 3.645, 7.39, -2.488, 7.39, 3.645, 8.157, 9.779, 8.157, 9.779, 7.39, 3.645, 7.39, -14.75, 8.924, -8.621, 8.924, -8.621, 8.157, -14.75, 8.157, -8.621, 8.924, -2.488, 8.924, -2.488, 8.157, -8.621, 8.157, -2.488, 8.924, 3.645, 8.924, 3.645, 8.157, -2.488, 8.157, 3.645, 8.924, 9.779, 8.924, 9.779, 8.157, 3.645, 8.157, -14.75, 9.69, -8.621, 9.69, -8.621, 8.924, -14.75, 8.924, -8.621, 9.69, -2.488, 9.69, -2.488, 8.924, -8.621, 8.924, -2.488, 9.69, 3.645, 9.69, 3.645, 8.924, -2.488, 8.924, 3.645, 9.69, 9.779, 9.69, 9.779, 8.924, 3.645, 8.924, -14.75, 10.46, -8.621, 10.46, -8.621, 9.69, -14.75, 9.69, -8.621, 10.46, -2.488, 10.46, -2.488, 9.69, -8.621, 9.69, -2.488, 10.46, 3.645, 10.46, 3.645, 9.69, -2.488, 9.69, 3.645, 10.46, 9.779, 10.46, 9.779, 9.69, 3.645, 9.69, -14.75, 11.22, -8.621, 11.22, -8.621, 10.46, -14.75, 10.46, -8.621, 11.22, -2.488, 11.22, -2.488, 10.46, -8.621, 10.46, -2.488, 11.22, 3.645, 11.22, 3.645, 10.46, -2.488, 10.46, 3.645, 11.22, 9.779, 11.22, 9.779, 10.46, 3.645, 10.46, -14.75, 11.99, -8.621, 11.99, -8.621, 11.22, -14.75, 11.22, -8.621, 11.99, -2.488, 11.99, -2.488, 11.22, -8.621, 11.22, -2.488, 11.99, 3.645, 11.99, 3.645, 11.22, -2.488, 11.22, 3.645, 11.99, 9.779, 11.99, 9.779, 11.22, 3.645, 11.22, -14.75, 12.76, -8.621, 12.76, -8.621, 11.99, -14.75, 11.99, -8.621, 12.76, -2.488, 12.76, -2.488, 11.99, -8.621, 11.99, -2.488, 12.76, 3.645, 12.76, 3.645, 11.99, -2.488, 11.99, 3.645, 12.76, 9.779, 12.76, 9.779, 11.99, 3.645, 11.99, -14.75, 13.52, -8.621, 13.52, -8.621, 12.76, -14.75, 12.76, -8.621, 13.52, -2.488, 13.52, -2.488, 12.76, -8.621, 12.76, -2.488, 13.52, 3.645, 13.52, 3.645, 12.76, -2.488, 12.76, 3.645, 13.52, 9.779, 13.52, 9.779, 12.76, 3.645, 12.76, -14.75, 14.29, -8.621, 14.29, -8.621, 13.52, -14.75, 13.52, -8.621, 14.29, -2.488, 14.29, -2.488, 13.52, -8.621, 13.52, -2.488, 14.29, 3.645, 14.29, 3.645, 13.52, -2.488, 13.52, 3.645, 14.29, 9.779, 14.29, 9.779, 13.52, 3.645, 13.52, -14.75, 15.06, -8.621, 15.06, -8.621, 14.29, -14.75, 14.29, -8.621, 15.06, -2.488, 15.06, -2.488, 14.29, -8.621, 14.29, -2.488, 15.06, 3.645, 15.06, 3.645, 14.29, -2.488, 14.29, 3.645, 15.06, 9.779, 15.06, 9.779, 14.29, 3.645, 14.29, -14.75, 15.82, -8.621, 15.82, -8.621, 15.06, -14.75, 15.06, -8.621, 15.82, -2.488, 15.82, -2.488, 15.06, -8.621, 15.06, -2.488, 15.82, 3.645, 15.82, 3.645, 15.06, -2.488, 15.06, 3.645, 15.82, 9.779, 15.82, 9.779, 15.06, 3.645, 15.06, -14.75, 1.257, -8.621, 1.257, -8.621, 0.4902, -14.75, 0.4902, -8.621, 1.257, -2.488, 1.257, -2.488, 0.4902, -8.621, 0.4902, -2.488, 1.257, 3.645, 1.257, 3.645, 0.4902, -2.488, 0.4902, 3.645, 1.257, 9.779, 1.257, 9.779, 0.4902, 3.645, 0.4902, -14.75, -2.576, -8.621, -2.576, -8.621, -5.643, -14.75, -5.643, 9.779, 1.257, 3.645, 1.257, 3.645, 0.4902, 9.779, 0.4902, 3.645, 1.257, -2.488, 1.257, -2.488, 0.4902, 3.645, 0.4902, -2.488, 1.257, -8.621, 1.257, -8.621, 0.4902, -2.488, 0.4902, 15.91, -14.08, 9.779, -14.08, 9.779, -14.84, 15.91, -14.84, 9.779, -14.08, 3.645, -14.08, 3.645, -14.84, 9.779, -14.84, 3.645, -14.08, -2.488, -14.08, -2.488, -14.84, 3.645, -14.84, -2.488, -14.08, -8.621, -14.08, -8.621, -14.84, -2.488, -14.84, -14.75, -14.08, -8.621, -14.08, -8.621, -14.84, -14.75, -14.84, -8.621, -14.08, -2.488, -14.08, -2.488, -14.84, -8.621, -14.84, -2.488, -14.08, 3.645, -14.08, 3.645, -14.84, -2.488, -14.84, 3.645, -14.08, 9.779, -14.08, 9.779, -14.84, 3.645, -14.84, 15.91, -33.28, 15.91, -2.612, 9.779, -2.612, 9.779, -33.28, 9.779, -33.28, 9.779, -2.612, 3.645, -2.612, 3.645, -33.28, 3.645, -33.28, 3.645, -2.612, -2.488, -2.612, -2.488, -33.28, -2.488, -33.28, -2.488, -2.612, -8.621, -2.612, -8.621, -33.28, -14.75, -33.28, -14.75, -2.612, -8.621, -2.612, -8.621, -33.28, -8.621, -33.28, -8.621, -2.612, -2.488, -2.612, -2.488, -33.28, -2.488, -33.28, -2.488, -2.612, 3.645, -2.612, 3.645, -33.28, 3.645, -33.28, 3.645, -2.612, 9.779, -2.612, 9.779, -33.28, 1.257, 107.8, 1.257, 84.55, 0.4902, 84.55, 0.4902, 107.8, 3.557, 107.8, 3.557, 84.55, 2.79, 84.55, 2.79, 107.8, 2.79, 107.8, 2.79, 84.55, 2.024, 84.55, 2.024, 107.8, 2.024, 107.8, 2.024, 84.55, 1.257, 84.55, 1.257, 107.8, 0.4902, 107.8, 0.4902, 84.55, -0.2765, 84.55, -0.2765, 107.8, -0.2765, 107.8, -0.2765, 84.55, -1.043, 84.55, -1.043, 107.8, -1.043, 107.8, -1.043, 84.55, -1.81, 84.55, -1.81, 107.8, -1.81, 107.8, -1.81, 84.55, -2.576, 84.55, -2.576, 107.8, -1.81, 84.55, -1.81, 107.8, -2.576, 107.8, -2.576, 84.55, -1.043, 84.55, -1.043, 107.8, -1.81, 107.8, -1.81, 84.55, -0.2765, 84.55, -0.2765, 107.8, -1.043, 107.8, -1.043, 84.55, 0.4902, 84.55, 0.4902, 107.8, -0.2765, 107.8, -0.2765, 84.55, 2.024, 84.55, 2.024, 107.8, 1.257, 107.8, 1.257, 84.55, 2.79, 84.55, 2.79, 107.8, 2.024, 107.8, 2.024, 84.55, 3.557, 84.55, 3.557, 107.8, 2.79, 107.8, 2.79, 84.55, 1.257, 84.55, 1.257, 107.8, 0.4902, 107.8, 0.4902, 84.55, 9.779, -0.2765, 9.779, -1.043, -8.625, -1.043, -8.625, -0.2765, 3.557, 65.02, 2.79, 65.02, 2.79, 84.55, 3.557, 84.55, 9.779, 2.024, 9.779, 1.257, -8.625, 1.257, -8.625, 2.024, 2.79, 83.34, 3.557, 83.34, 3.557, 107.8, 2.79, 107.8, 0.4902, 83.34, 1.257, 83.34, 1.257, 107.8, 0.4902, 107.8, -1.81, 65.02, -2.576, 65.02, -2.576, 84.55, -1.81, 84.55, -0.2765, 83.34, 0.4902, 83.34, 0.4902, 107.8, -0.2765, 107.8, -1.043, 65.02, -1.81, 65.02, -1.81, 84.55, -1.043, 84.55, 2.79, 64.52, 3.557, 64.52, 3.557, 84.55, 2.79, 84.55, 0.4902, 65.02, -0.2765, 65.02, -0.2765, 84.55, 0.4902, 84.55, 3.557, 84.55, 6.624, 84.55, 6.624, -2.616, 3.557, -2.618, -0.2765, 65.02, -1.043, 65.02, -1.043, 84.55, -0.2765, 84.55, 2.024, 64.52, 2.79, 64.52, 2.79, 84.55, 2.024, 84.55, -2.576, 83.34, -1.81, 83.34, -1.81, 107.8, -2.576, 107.8, 1.257, 64.52, 2.024, 64.52, 2.024, 84.55, 1.257, 84.55, 9.779, 2.024, 9.779, 2.79, -8.625, 2.79, -8.625, 2.024, 15.91, 3.557, 9.779, 3.557, 9.779, 6.624, 15.91, 6.624, 0.4902, 64.52, 1.257, 64.52, 1.257, 84.55, 0.4902, 84.55, 3.557, -2.612, 3.557, 83.59, 6.624, 83.59, 6.624, -2.612, -2.576, 84.55, -2.576, 107.8, -5.643, 107.8, -5.643, 84.55, -2.576, 65.02, -2.576, -2.612, -5.643, -2.615, -5.643, 65.02, 0.4902, -2.612, 1.257, -2.612, 1.257, 64.52, 0.4902, 64.52, 9.779, 3.557, -8.625, 3.557, -8.625, 6.624, 9.779, 6.624, -1.043, -2.612, -1.81, -2.612, -1.81, 83.59, -1.043, 83.59, 1.257, -2.612, 2.024, -2.612, 2.024, 64.52, 1.257, 64.52, 2.024, -2.612, 2.79, -2.612, 2.79, 64.52, 2.024, 64.52, 2.024, -2.612, 1.257, -2.612, 1.257, 83.59, 2.024, 83.59, 2.79, -2.612, 3.557, -2.612, 3.557, 64.52, 2.79, 64.52, -1.81, -2.612, -2.576, -2.612, -2.576, 83.59, -1.81, 83.59, 0.4902, -2.612, -0.2765, -2.612, -0.2765, 83.59, 0.4902, 83.59, -0.2765, -2.612, 0.4902, -2.612, 0.4902, 64.52, -0.2765, 64.52, 2.79, -2.612, 2.024, -2.612, 2.024, 83.59, 2.79, 83.59, -1.043, -2.612, -0.2765, -2.612, -0.2765, 64.52, -1.043, 64.52, -1.81, -2.612, -1.043, -2.612, -1.043, 64.52, -1.81, 64.52, -0.2765, -2.612, -1.043, -2.612, -1.043, 83.59, -0.2765, 83.59, -2.576, -2.612, -1.81, -2.612, -1.81, 64.52, -2.576, 64.52, 3.557, -2.612, 2.79, -2.612, 2.79, 83.59, 3.557, 83.59, 1.257, -2.612, 0.4902, -2.612, 0.4902, 83.59, 1.257, 83.59, -8.621, -2.612, -14.75, -2.612, -14.75, 65.02, -8.625, 83.34, -2.576, -2.612, -1.81, -2.612, -1.81, 83.34, -2.576, 83.34, -0.2765, -2.612, -1.043, -2.612, -1.043, 65.02, -0.2765, 65.02, 0.4902, -2.612, -0.2765, -2.612, -0.2765, 65.02, 0.4902, 65.02, -1.043, -2.612, -1.81, -2.612, -1.81, 65.02, -1.043, 65.02, -0.2765, -2.612, 0.4902, -2.612, 0.4902, 83.34, -0.2765, 83.34, -1.81, -2.612, -2.576, -2.612, -2.576, 65.02, -1.81, 65.02, 0.4902, -2.612, 1.257, -2.612, 1.257, 83.34, 0.4902, 83.34, 2.79, -2.612, 3.557, -2.612, 3.557, 83.34, 2.79, 83.34, 3.557, -2.612, 2.79, -2.612, 2.79, 65.02, 3.557, 65.02, -8.625, -2.576, 9.779, -2.576, 9.779, -5.643, -8.625, -5.643, 1.257, -2.612, 2.024, -2.612, 2.024, 83.34, 1.257, 83.34, -1.81, -2.612, -1.043, -2.612, -1.043, 83.34, -1.81, 83.34, 1.257, -2.612, 0.4902, -2.612, 0.4902, 65.02, 1.257, 65.02, 2.024, -2.612, 2.79, -2.612, 2.79, 83.34, 2.024, 83.34, 2.024, -2.612, 1.257, -2.612, 1.257, 65.02, 2.024, 65.02, -1.043, -2.612, -0.2765, -2.612, -0.2765, 83.34, -1.043, 83.34, 2.79, -2.612, 2.024, -2.612, 2.024, 65.02, 2.79, 65.02, 9.779, 3.557, 9.779, 2.79, -8.625, 2.79, -8.625, 3.557, 9.779, 0.4902, 9.779, -0.2765, -8.625, -0.2765, -8.625, 0.4902, 9.779, -0.2765, 9.779, 0.4902, -8.625, 0.4902, -8.625, -0.2765, 9.779, 1.257, 9.779, 0.4902, -8.625, 0.4902, -8.625, 1.257, 9.779, 0.4902, 9.779, 1.257, -8.625, 1.257, -8.625, 0.4902, 9.779, -1.043, 9.779, -1.81, -8.625, -1.81, -8.625, -1.043, 9.779, -2.576, 9.779, -1.81, -8.625, -1.81, -8.625, -2.576, 9.779, 2.79, 9.779, 2.024, -8.625, 2.024, -8.625, 2.79, 9.779, 1.257, 9.779, 2.024, -8.625, 2.024, -8.625, 1.257, 9.779, -1.81, 9.779, -1.043, -8.625, -1.043, -8.625, -1.81, 9.779, 6.624, 9.779, 3.557, 15.91, 3.557, 15.91, 6.624, 9.779, -2.612, 9.779, 107.8, 15.91, 84.55, 15.91, -2.612, -8.621, 8.157, -8.621, 3.557, -14.75, 3.557, -14.75, 8.157, 3.557, 107.8, 3.557, 84.55, 6.624, 84.55, 6.624, 107.8, 9.779, 3.557, 9.779, 8.157, 15.91, 8.157, 15.91, 3.557, 9.779, 107.8, 9.779, -2.612, 15.91, -2.612, 15.91, 84.55, -8.621, -7.176, -8.621, -2.576, -14.75, -2.576, -14.75, -7.176, -8.621, -2.612, -8.625, 107.8, -14.75, 84.55, -14.75, -2.616, 9.779, -2.612, 9.779, 107.8, 15.91, 84.55, 15.91, -2.612, 9.779, -7.176, 9.779, -2.576, 15.91, -2.576, 15.91, -7.176, 9.779, 83.59, 9.779, 107.8, -8.625, 107.8, -8.625, 83.34, -14.75, 65.02, -8.625, 83.34, -8.625, 107.8, -14.75, 84.55, 9.779, 83.59, 15.91, 64.52, 15.91, 84.55, 9.779, 107.8, 9.779, -2.612, 15.91, -2.612, 15.91, 64.52, 9.779, 83.59, -14.75, -2.615, -8.621, -2.612, -8.625, 83.34, -14.75, 65.02, -2.576, 84.55, -2.576, 65.02, -5.643, 65.02, -5.643, 84.55, -2.576, 83.59, -2.576, -2.612, -5.643, -2.612, -5.643, 83.59, 9.779, -2.576, -8.625, -2.576, -8.625, -5.643, 9.779, -5.643, -2.576, 64.52, -2.576, 84.55, -5.643, 84.55, -5.643, 64.52, -2.576, 107.8, -2.576, 84.55, -5.643, 84.55, -5.643, 107.8, -2.576, -2.612, -2.576, 64.52, -5.643, 64.52, -5.643, -2.612, -2.576, -2.612, -2.576, 83.34, -5.643, 83.34, -5.643, -2.612, 9.779, 107.8, 9.779, 83.59, -8.625, 83.34, -8.625, 107.8, 15.91, 64.52, 9.779, 83.59, 9.779, 107.8, 15.91, 84.55, -8.625, 83.34, -14.75, 65.02, -14.75, 84.55, -8.625, 107.8, 15.91, -2.612, 9.779, -2.612, 9.779, 83.59, 15.91, 64.52, -8.621, -2.612, -8.625, 107.8, -14.75, 84.55, -14.75, -2.616, 3.557, 84.55, 3.557, 64.52, 6.624, 64.52, 6.624, 84.55, -14.75, 3.557, -8.621, 3.557, -8.621, 6.624, -14.75, 6.624, 3.557, 83.34, 3.557, 65.02, 6.624, 65.02, 6.624, 83.34, 3.557, -2.612, 6.624, -2.612, 6.624, 107.8, 3.557, 107.8, -8.625, 3.557, 9.779, 3.557, 9.779, 6.624, -8.625, 6.624, 3.557, 64.52, 3.557, -2.612, 6.624, -2.612, 6.624, 64.52, 3.557, 65.02, 3.557, 84.55, 6.624, 84.55, 6.624, 65.02, -5.643, -2.612, -9.476, -2.612, -5.643, 107.8, -5.643, -2.612, -5.643, 107.8, -9.476, -2.612, -5.643, -2.615, -9.476, -2.615, -5.643, 84.55, -8.621, -9.476, -8.621, -5.643, -14.75, -5.643, -14.75, -9.476, -8.625, 107.8, -14.75, 84.55, -14.75, -2.615, -8.621, -2.612, -8.621, -2.612, -8.625, 107.8, -14.75, 84.55, -14.75, -2.615, -5.643, -2.612, -5.643, 84.55, -9.476, -2.612, 9.779, -9.476, 9.779, -5.643, 15.91, -5.643, 15.91, -9.476, 9.779, 107.8, 9.779, -2.612, 15.91, -2.612, 15.91, 84.55, 9.779, -2.612, 9.779, 107.8, 15.91, 84.55, 15.91, -2.612, 6.624, -2.612, 6.624, 107.8, 10.46, -2.612, 3.557, 84.55, 3.557, 107.8, 6.624, 107.8, 6.624, 84.55, 6.624, -2.612, 10.46, -2.612, 6.624, 84.55, 9.779, -2.612, 9.779, 107.8, 15.91, 84.55, 15.91, -2.612, 9.779, 107.8, 15.91, 84.55, 15.91, -2.612, 9.779, -2.612, 9.779, 10.46, 9.779, 6.624, 15.91, 6.624, 15.91, 10.46, -8.625, 107.8, -8.621, -2.612, -14.75, -2.615, -14.75, 84.55, 6.624, -2.616, 6.624, 84.55, 10.46, -2.615, -8.621, 10.46, -8.621, 6.624, -14.75, 6.624, -14.75, 10.46, 6.624, -2.612, 10.46, -2.612, 6.624, 107.8])
me_cube_007.materials.append(mat_glass_bricks_damaged)
me_cube_007.auto_texspace = False
me_cube_007.update()

# ---- objects
ob_cube = bpy.data.objects.new('Cube', me_cube_007)
ob_light = bpy.data.objects.new('Light', light_light)

# ---- transforms, parenting, visibility, modifiers, constraints
ob_cube.location = (0.0, 0.0, 1.0)
ob_cube.scale = (5.0, 40.0, 1.0)
ob_light.location = (4.076, 1.005, 5.904)
ob_light.rotation_euler = (0.6503, 0.05522, 1.866)
ob_light.lock_rotations_4d = False
ob_light.empty_display_type = 'ARROWS'
ob_light.color = (0.0, 0.0, 0.0, 0.0)
ob_light.lineart.crease_threshold = 0.0

# ---- collection membership
col_collection.objects.link(ob_cube)
col_collection.objects.link(ob_light)

# ---- scene / render settings (as saved in the file)
scene.frame_start = 1; scene.frame_end = 250; scene.frame_set(0)
scene.render.engine = 'BLENDER_EEVEE_NEXT'
scene.cycles.sampling_pattern = 'TABULATED_SOBOL'
scene.cycles.use_light_tree = False
scene.view_settings.view_transform = 'Filmic'
bpy.context.view_layer.update()

# ---- added for rendering (the .blend has no active camera): camera
cam_auto = bpy.data.cameras.new('AutoCamera')
cam_auto.lens = 50.0
cam_auto.sensor_width = 36.0
cam_auto.clip_end = 1317.62
ob_auto_camera = bpy.data.objects.new('AutoCamera', cam_auto)
scene.collection.objects.link(ob_auto_camera)
ob_auto_camera.location = (75.0781, -90.0937, 64.6625)
ob_auto_camera.rotation_euler = (1.09748, -7.21219e-08, 0.694738)
scene.camera = ob_auto_camera
bpy.context.view_layer.update()
